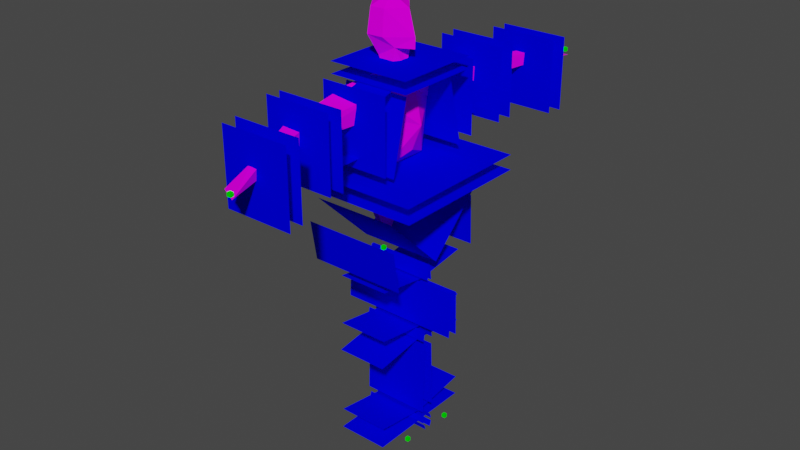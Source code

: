 # Source: zomskel.blend  (saved by Blender 3.0.42; exported with 4.5.12 LTS)
import bpy
from mathutils import Matrix  # noqa: F401  (used for matrix-valued properties, if any)

bpy.ops.wm.read_factory_settings(use_empty=True)
scene = bpy.context.scene
scene.name = 'Scene'

# ---- collections
col_mesh = bpy.data.collections.new('mesh'); scene.collection.children.link(col_mesh)
col_limit_planes = bpy.data.collections.new('limit planes'); scene.collection.children.link(col_limit_planes)
col_joints = bpy.data.collections.new('joints'); scene.collection.children.link(col_joints)
col_reference = bpy.data.collections.new('reference'); scene.collection.children.link(col_reference)
col_reference.hide_render = True

# ---- images (referenced by path relative to the original .blend; pixels are not part of the script)
import os
ASSET_DIR = os.environ.get("B2B_ASSET_DIR", "")  # directory of the original .blend (textures are referenced by path, not embedded)
HERE = os.path.dirname(os.path.abspath(__file__))  # packed textures are extracted next to this script under _unpacked/

def load_image(name, relpath, width, height, colorspace="sRGB"):
    """Load a texture the original file referenced (path relative to the .blend, or extracted next to this script)."""
    p = next((c for c in (os.path.join(HERE, relpath), os.path.join(ASSET_DIR, relpath)) if relpath and os.path.exists(c)), "")
    if p:
        img = bpy.data.images.load(p, check_existing=True)
        img.name = name
    else:  # same state as the original file: an image datablock whose file is absent (Cycles renders it pink)
        img = bpy.data.images.new(name, width, height)
        img.source = "FILE"
        img.filepath = "//" + (relpath or name)
    img.colorspace_settings.name = colorspace
    return img
img_zomskel_psd = load_image('zomskel.psd', 'zomskel.psd', 1024, 1024, 'sRGB')
img_zombie_png = load_image('zombie.png', 'zombie.png', 1024, 1024, 'sRGB')

# ---- materials (node trees are filled in below, after node groups)
mat_zomskel = bpy.data.materials.new('zomskel')
mat_zomskel.use_backface_culling = True
mat_zomskel.use_transparent_shadow = False
mat_green = bpy.data.materials.new('Green')
mat_green.use_backface_culling = True
mat_green.use_transparent_shadow = False
mat_material2 = bpy.data.materials.new('Material2')
mat_material2.use_backface_culling = True
mat_material2.use_transparent_shadow = False
mat_zombie = bpy.data.materials.new('zombie')
mat_zombie.use_backface_culling = True
mat_zombie.use_transparent_shadow = False

# ---- material node trees
mat_zomskel.use_nodes = True; mat_zomskel.node_tree.nodes.clear()
_N = mat_zomskel.node_tree.nodes; _L = mat_zomskel.node_tree.links
n0 = _N.new('ShaderNodeOutputMaterial'); n0.name = 'Material Output'; n0.location = (300, 300)
n1 = _N.new('ShaderNodeBsdfDiffuse'); n1.name = 'Diffuse BSDF'; n1.location = (50, 300)
n2 = _N.new('ShaderNodeTexImage'); n2.name = 'Image Texture'; n2.location = (-290, 300)
n2.image = img_zomskel_psd
_L.new(n1.outputs[0], n0.inputs[0])
_L.new(n2.outputs[0], n1.inputs[0])
n0.is_active_output = True
mat_green.use_nodes = True; mat_green.node_tree.nodes.clear()
_N = mat_green.node_tree.nodes; _L = mat_green.node_tree.links
n0 = _N.new('ShaderNodeOutputMaterial'); n0.name = 'Material Output'; n0.location = (300, 300)
n1 = _N.new('ShaderNodeBsdfDiffuse'); n1.name = 'Diffuse BSDF'; n1.location = (50, 300)
n1.inputs[0].default_value = (0.0, 0.0, 0.9961, 255.0)
_L.new(n1.outputs[0], n0.inputs[0])
n0.is_active_output = True
mat_material2.use_nodes = True; mat_material2.node_tree.nodes.clear()
_N = mat_material2.node_tree.nodes; _L = mat_material2.node_tree.links
n0 = _N.new('ShaderNodeOutputMaterial'); n0.name = 'Material Output'; n0.location = (300, 300)
n1 = _N.new('ShaderNodeBsdfDiffuse'); n1.name = 'Diffuse BSDF'; n1.location = (50, 300)
n1.inputs[0].default_value = (0.0, 0.9961, 0.0, 255.0)
_L.new(n1.outputs[0], n0.inputs[0])
n0.is_active_output = True
mat_zombie.use_nodes = True; mat_zombie.node_tree.nodes.clear()
_N = mat_zombie.node_tree.nodes; _L = mat_zombie.node_tree.links
n0 = _N.new('ShaderNodeOutputMaterial'); n0.name = 'Material Output'; n0.location = (300, 300)
n1 = _N.new('ShaderNodeBsdfDiffuse'); n1.name = 'Diffuse BSDF'; n1.location = (50, 300)
n2 = _N.new('ShaderNodeTexImage'); n2.name = 'Image Texture'; n2.location = (-290, 300)
n2.image = img_zombie_png
_L.new(n1.outputs[0], n0.inputs[0])
_L.new(n2.outputs[0], n1.inputs[0])
n0.is_active_output = True

# ---- world
world_world = bpy.data.worlds.new('World'); scene.world = world_world
world_world.use_nodes = True; world_world.node_tree.nodes.clear()
_N = world_world.node_tree.nodes; _L = world_world.node_tree.links
n0 = _N.new('ShaderNodeOutputWorld'); n0.name = 'World Output'; n0.location = (300, 300)
n1 = _N.new('ShaderNodeBackground'); n1.name = 'Background'; n1.location = (10, 300)
n1.inputs[0].default_value = (0.05088, 0.05088, 0.05088, 1.0)
_L.new(n1.outputs[0], n0.inputs[0])
n0.is_active_output = True
world_world.color = (0.05088, 0.05088, 0.05088)
world_world.use_sun_shadow = False
world_world.sun_shadow_jitter_overblur = 0.0

# ---- meshes
me_combined_polyset_003 = bpy.data.meshes.new('Combined_Polyset.003')
me_combined_polyset_003.from_pydata([(0.01006, 0.6136, 4.972), (0.4331, 0.5577, 4.933), (-0.003884, 0.5737, 4.673), (0.3979, 0.4387, 4.631), (0.1496, 0.1081, 3.847), (0.2846, -0.1125, 3.823), (0.1516, -0.1397, 3.848), (0.283, 0.08425, 3.822), (-0.09052, -0.01583, 4.151), (0.5324, -0.01125, 4.092), (0.5684, -0.005838, 4.902), (0.6694, -0.007918, 4.446), (0.39, 0.3498, 3.924), (-0.01747, 0.4411, 3.97), (-0.09921, -0.01074, 4.966), (0.3959, -0.383, 3.929), (-0.2009, -0.01431, 4.53), (-0.01014, -0.4802, 3.976), (0.4062, 1.538, 4.733), (0.1644, 1.611, 4.572), (0.1715, 1.609, 4.742), (0.3994, 1.54, 4.561), (0.4051, -0.4629, 4.636), (0.005483, -0.6037, 4.68), (0.4421, -0.5775, 4.941), (0.02003, -0.6396, 4.98), (0.6513, 2.332, 4.621), (0.5608, 2.352, 4.794), (0.6636, 2.331, 4.791), (0.5525, 2.353, 4.626), (0.618, 2.833, 4.636), (0.8677, 2.956, 4.628), (0.2129, 0.1481, 5.113), (0.4233, -0.005776, 5.094), (0.325, 0.1346, 5.102), (0.2154, -0.1691, 5.115), (0.1648, -0.007675, 5.119), (0.3273, -0.154, 5.104), (0.1226, 0.1369, 5.261), (0.2826, -0.2728, 5.537), (-0.08853, -0.005773, 5.884), (-0.1374, -0.007375, 5.551), (0.4732, -0.006041, 5.864), (0.5664, -0.007713, 5.526), (0.2824, 0.2282, 5.869), (0.09577, 0.2521, 5.875), (0.09561, -0.2638, 5.877), (0.2822, -0.2401, 5.871), (0.2827, 0.2577, 5.534), (0.1225, -0.1546, 5.262), (0.3761, 0.1421, 5.397), (0.07135, 0.2847, 5.541), (0.07117, -0.2997, 5.543), (0.3605, -0.008317, 5.389), (0.1975, -0.005258, 6.008), (0.5628, -0.008415, 5.381), (0.376, -0.1586, 5.399), (0.0761, -0.008837, 5.264), (-0.02155, -1.638, 4.776), (-0.02858, -1.644, 4.606), (0.2064, -1.574, 4.593), (0.2132, -1.568, 4.766), (0.3503, -2.47, 4.568), (0.4492, -2.45, 4.563), (0.4614, -2.444, 4.733), (0.3587, -2.466, 4.736), (0.6652, -3.073, 4.582), (0.4156, -2.95, 4.588), (0.06716, 0.09215, 3.524), (0.2079, -0.05374, 3.524), (0.219, 0.04478, 3.524), (0.05701, -0.1048, 3.524), (0.04187, -0.08275, 2.898), (0.1331, -0.09503, 2.898), (0.1432, 0.05676, 2.898), (0.05202, 0.06901, 2.898), (0.04709, -0.345, 3.445), (0.2001, -0.3891, 3.445), (0.1986, 0.3287, 3.445), (0.04562, 0.3728, 3.445), (0.2138, -0.01404, 2.657)], [], [(54, 47, 42, 44), (38, 32, 36, 57), (1, 33, 10), (23, 25, 14, 16), (25, 58, 61, 24), (7, 9, 5), (12, 9, 7), (6, 8, 4), (35, 25, 24, 37), (59, 62, 65, 58), (4, 68, 71, 6), (5, 9, 15), (22, 60, 59, 23), (12, 7, 4, 13), (69, 5, 6, 71), (13, 4, 8), (8, 6, 17), (60, 63, 62, 59), (26, 21, 19, 29), (20, 0, 1, 18), (28, 18, 21, 26), (3, 12, 13, 2), (11, 9, 12, 3), (50, 34, 32, 38), (3, 1, 10, 11), (25, 35, 14), (0, 32, 34, 1), (17, 23, 16, 8), (19, 2, 0, 20), (68, 4, 7, 70), (38, 51, 48, 50), (0, 2, 16, 14), (29, 30, 26), (31, 26, 30), (26, 31, 28), (28, 31, 27), (30, 27, 31), (27, 30, 29), (53, 33, 50), (14, 32, 0), (32, 14, 36), (10, 33, 24), (33, 1, 34), (37, 24, 33), (21, 3, 2, 19), (34, 50, 33), (36, 14, 35), (8, 16, 2, 13), (18, 1, 3, 21), (33, 56, 37), (56, 33, 53), (51, 38, 57, 41), (55, 53, 50), (39, 47, 46, 52), (17, 6, 5, 15), (56, 39, 52, 49), (44, 45, 54), (41, 57, 49, 52), (52, 46, 40, 41), (56, 55, 43), (54, 45, 40, 46), (61, 64, 63, 60), (56, 53, 55), (43, 55, 50), (50, 48, 53), (50, 48, 43), (5, 69, 70, 7), (35, 49, 57, 36), (56, 39, 53), (42, 43, 48, 44), (54, 46, 47), (43, 39, 56), (41, 40, 45, 51), (29, 19, 20, 27), (58, 65, 64, 61), (23, 59, 58, 25), (64, 66, 63), (63, 67, 62), (65, 66, 64), (62, 67, 65), (66, 65, 67), (67, 63, 66), (51, 45, 44, 48), (15, 9, 11, 22), (24, 22, 11, 10), (27, 20, 18, 28), (23, 17, 15, 22), (37, 56, 49, 35), (43, 42, 47, 39), (24, 61, 60, 22), (80, 72, 75), (80, 75, 74), (80, 74, 73), (80, 73, 72), (70, 78, 79, 68), (69, 77, 73, 74, 78, 70), (74, 75, 79, 78), (76, 77, 69, 71), (72, 73, 77, 76), (68, 79, 75, 72, 76, 71)])
_uv = me_combined_polyset_003.uv_layers.new(name='UVMap')
_uv.uv.foreach_set('vector', [0.3398, 0.9919, 0.1478, 0.9018, 0.3563, 0.9037, 0.5532, 0.9027, 0.34, 0.009178, 0.3351, 0.1807, 0.4027, 0.1796, 0.4032, 0.005649, 0.2359, 0.6127, 0.002933, 0.606, 0.004399, 0.5865, 0.326, 0.5664, 0.3193, 0.5859, 0.5762, 0.6031, 0.5821, 0.5277, 0.9317, 0.6029, 0.9301, 0.387, 0.8436, 0.3933, 0.8243, 0.6199, 0.08564, 0.4172, 0.006051, 0.4786, 0.00845, 0.4092, 0.2323, 0.4323, 0.001466, 0.475, -0.000755, 0.4264, 0.4985, 0.06956, 0.5645, 0.1851, 0.6284, 0.07155, 0.1908, 0.6284, 0.3193, 0.5859, 0.2359, 0.6127, 0.1092, 0.6191, 0.6824, 0.1398, 0.6843, 0.4098, 0.9785, 0.4051, 0.9738, 0.1341, 0.6209, 0.1686, 0.6258, 0.03484, 0.4966, 0.03511, 0.4905, 0.1649, -0.000755, 0.4264, 0.001466, 0.475, 0.2323, 0.4323, 0.696, 0.6217, 0.7037, 0.3692, 0.8169, 0.3904, 0.8067, 0.6153, 0.08516, 0.4641, 0.05736, 0.4107, 0.1041, 0.3991, 0.2321, 0.4315, 0.4974, 0.1308, 0.4992, 0.01395, 0.6282, 0.01422, 0.6222, 0.1323, 0.3818, 0.4163, 0.5799, 0.3909, 0.5821, 0.469, 0.5821, 0.469, 0.5799, 0.3909, 0.3818, 0.4163, 0.9761, 0.3959, 0.9773, 0.156, 0.8581, 0.1623, 0.8074, 0.3985, 0.9733, 0.1568, 0.9793, 0.3968, 0.806, 0.3978, 0.8554, 0.1628, 0.9301, 0.387, 0.9317, 0.6029, 0.8243, 0.6199, 0.8436, 0.3933, 0.9722, 0.1342, 0.9787, 0.4066, 0.6804, 0.4108, 0.6784, 0.1389, 0.2247, 0.5678, 0.2323, 0.4323, 0.3818, 0.4163, 0.326, 0.5664, 0.005865, 0.5178, 0.001466, 0.475, 0.2323, 0.4323, 0.2247, 0.5499, 0.1432, 0.6245, 0.07453, 0.717, 0.007271, 0.717, 0.009966, 0.6241, 0.2247, 0.5499, 0.2359, 0.6127, 0.004399, 0.5865, 0.005865, 0.5178, 0.3193, 0.5859, 0.1908, 0.6284, 0.5762, 0.6031, 0.3193, 0.5859, 0.1908, 0.6284, 0.1092, 0.6191, 0.2359, 0.6127, 0.3818, 0.4163, 0.326, 0.5664, 0.5821, 0.5277, 0.5821, 0.469, 0.8169, 0.3904, 0.8067, 0.6153, 0.9317, 0.6029, 0.9301, 0.387, 0.6222, 0.1317, 0.6282, 0.01422, 0.4992, 0.01395, 0.4974, 0.1306, 0.7491, 0.6196, 0.7589, 0.7947, 0.5784, 0.7744, 0.5299, 0.6842, 0.3193, 0.5859, 0.326, 0.5664, 0.5821, 0.5277, 0.5762, 0.6031, 0.7842, 0.1645, 0.9146, 0.01157, 0.7062, 0.1417, 0.7352, 0.008314, 0.7062, 0.1417, 0.9146, 0.01157, 0.7062, 0.1417, 0.7352, 0.008314, 0.8234, 0.1533, 0.8234, 0.1533, 0.7352, 0.008314, 0.9256, 0.1585, 0.9146, 0.01157, 0.9256, 0.1585, 0.7352, 0.008314, 0.9256, 0.1585, 0.9146, 0.01157, 0.7842, 0.1645, 0.4055, 0.1744, 0.4067, 0.0047, 0.4777, 0.1793, 0.5762, 0.6031, 0.1908, 0.6284, 0.3193, 0.5859, 0.1908, 0.6284, 0.5762, 0.6031, 0.5733, 0.6209, 0.004399, 0.5865, 0.002933, 0.606, 0.2359, 0.6127, 0.002933, 0.606, 0.2359, 0.6127, 0.1092, 0.6191, 0.1092, 0.6191, 0.2359, 0.6127, 0.002933, 0.606, 0.7037, 0.3692, 0.696, 0.6217, 0.8067, 0.6153, 0.8169, 0.3904, 0.4741, 0.00933, 0.4777, 0.1793, 0.4067, 0.0047, 0.5733, 0.6209, 0.5762, 0.6031, 0.1908, 0.6284, 0.5821, 0.469, 0.5821, 0.5277, 0.326, 0.5664, 0.3818, 0.4163, 0.8436, 0.3933, 0.8243, 0.6199, 0.696, 0.6217, 0.7037, 0.3692, 0.4067, 0.0047, 0.3333, 0.1802, 0.3355, 0.01038, 0.3333, 0.1802, 0.4067, 0.0047, 0.4055, 0.1744, 0.9945, 0.8162, 0.9802, 0.6405, 0.8247, 0.6181, 0.8262, 0.8092, 0.3585, 0.6941, 0.3667, 0.6437, 0.458, 0.6474, 0.09325, 0.77, 0.1478, 0.9018, 0.009093, 0.9969, -0.0486, 0.7871, 0.2344, 0.4333, 0.1063, 0.3992, 0.05894, 0.4102, 0.08656, 0.4648, 0.1628, 0.6786, 0.09325, 0.77, -0.0486, 0.7871, -0.02266, 0.6347, 0.5532, 0.9027, 0.7071, 0.9912, 0.3398, 0.9919, 0.8262, 0.8092, 0.8247, 0.6181, 0.6979, 0.6409, 0.6917, 0.8085, 0.6917, 0.8085, 0.6985, 0.9875, 0.8262, 0.9005, 0.8262, 0.8092, 0.1628, 0.6786, 0.3603, 0.6809, 0.3554, 0.7619, 0.8266, 1.005, 0.976, 0.9928, 0.8262, 0.9005, 0.6985, 0.9875, 0.9726, 0.135, 0.9781, 0.4064, 0.6835, 0.4111, 0.6805, 0.1408, 0.2764, 0.6472, 0.3667, 0.6437, 0.3585, 0.6941, 0.3554, 0.7619, 0.3603, 0.6809, 0.5299, 0.6842, 0.5299, 0.6842, 0.598, 0.7744, 0.3603, 0.6808, 0.5299, 0.6842, 0.5784, 0.7744, 0.3554, 0.7619, 0.5008, 0.1665, 0.5014, 0.03065, 0.6127, 0.0313, 0.6063, 0.1608, 0.4728, 0.1785, 0.4665, 0.007618, 0.4032, 0.005649, 0.4027, 0.1796, 0.1628, 0.6786, 0.08446, 0.7876, 0.3603, 0.6808, 0.3563, 0.9037, 0.3554, 0.7619, 0.5784, 0.7744, 0.5532, 0.9027, 0.3398, 0.9919, 0.009093, 0.9969, 0.1478, 0.9018, 0.3554, 0.7619, 0.09325, 0.77, 0.1628, 0.6786, 0.8262, 0.8092, 0.8262, 0.9005, 0.976, 0.9928, 0.9945, 0.8162, 0.6825, 0.142, 0.6853, 0.4115, 0.9783, 0.4073, 0.9724, 0.1374, 0.8078, 0.399, 0.8586, 0.1626, 0.9786, 0.1562, 0.9763, 0.3964, 0.8067, 0.6153, 0.8169, 0.3904, 0.9301, 0.387, 0.9317, 0.6029, 0.8234, 0.1533, 0.7352, 0.008314, 0.7062, 0.1417, 0.7062, 0.1417, 0.9146, 0.01157, 0.7842, 0.1645, 0.9256, 0.1585, 0.7352, 0.008314, 0.8234, 0.1533, 0.7842, 0.1645, 0.9146, 0.01157, 0.9256, 0.1585, 0.7352, 0.008314, 0.9256, 0.1585, 0.9146, 0.01157, 0.9146, 0.01157, 0.7062, 0.1417, 0.7352, 0.008314, 0.7589, 0.7947, 0.7071, 0.9912, 0.5532, 0.9027, 0.5784, 0.7744, 0.2323, 0.4323, 0.001466, 0.475, 0.005865, 0.5178, 0.2247, 0.5499, 0.2359, 0.6127, 0.2247, 0.5499, 0.005865, 0.5178, 0.004399, 0.5865, 0.8567, 0.1624, 0.8061, 0.3979, 0.9792, 0.3969, 0.9791, 0.1562, 0.326, 0.5664, 0.3818, 0.4163, 0.2323, 0.4323, 0.2247, 0.5678, 0.07552, 0.7168, 0.1432, 0.6244, 0.009927, 0.624, 0.008367, 0.7168, 0.3554, 0.7619, 0.3563, 0.9037, 0.1478, 0.9018, 0.09325, 0.77, 0.8243, 0.6199, 0.8436, 0.3933, 0.7037, 0.3692, 0.696, 0.6217, 0.1292, 0.001287, 0.1518, 0.03575, 0.1019, 0.03575, 0.1292, 0.001287, 0.1019, 0.03575, 0.1059, 0.03575, 0.1292, 0.001287, 0.1059, 0.03575, 0.1558, 0.03575, 0.1292, 0.001287, 0.1558, 0.03575, 0.1518, 0.03575, 0.1098, 0.1254, 0.01647, 0.1141, 0.001962, 0.1141, 0.09425, 0.1254, 0.1422, 0.1254, 0.2525, 0.1141, 0.1558, 0.03575, 0.1059, 0.03575, 0.01647, 0.1141, 0.1098, 0.1254, 0.1059, 0.03575, 0.1019, 0.03575, 0.001962, 0.1141, 0.01647, 0.1141, 0.238, 0.1141, 0.2525, 0.1141, 0.1422, 0.1254, 0.159, 0.1254, 0.1518, 0.03575, 0.1558, 0.03575, 0.2525, 0.1141, 0.238, 0.1141, 0.09425, 0.1254, 0.001962, 0.1141, 0.1019, 0.03575, 0.1518, 0.03575, 0.238, 0.1141, 0.159, 0.1254])
me_combined_polyset_003.materials.append(mat_zomskel)
me_combined_polyset_003.use_remesh_fix_poles = True
me_combined_polyset_003.use_remesh_preserve_attributes = False
me_combined_polyset_003.update()
me_xjlan_slan = bpy.data.meshes.new('XJLAN_SLAN')
me_xjlan_slan.from_pydata([(-0.3581, -0.3793, 0.001656), (-0.3581, 0.3793, -0.001655), (0.3581, 0.3793, -0.001655), (0.3581, -0.3793, 0.001656)], [], [(0, 1, 2), (3, 0, 2)])
_uv = me_xjlan_slan.uv_layers.new(name='UVMap')
_uv.uv.foreach_set('vector', [0.0, 0.0, 0.0, 0.0, 0.0, 0.0, 0.0, 0.0, 0.0, 0.0, 0.0, 0.0])
me_xjlan_slan.materials.append(mat_green)
me_xjlan_slan.use_remesh_fix_poles = True
me_xjlan_slan.use_remesh_preserve_attributes = False
me_xjlan_slan.update()
me_xjrhi_srhi = bpy.data.meshes.new('XJRHI_SRHI')
me_xjrhi_srhi.from_pydata([(-0.3581, 0.3754, -0.05442), (-0.3581, -0.3754, 0.05442), (0.3581, -0.3754, 0.05442), (0.3581, 0.3754, -0.05442)], [], [(0, 1, 2), (3, 0, 2)])
_uv = me_xjrhi_srhi.uv_layers.new(name='UVMap')
_uv.uv.foreach_set('vector', [0.0, 0.0, 0.0, 0.0, 0.0, 0.0, 0.0, 0.0, 0.0, 0.0, 0.0, 0.0])
me_xjrhi_srhi.materials.append(mat_green)
me_xjrhi_srhi.use_remesh_fix_poles = True
me_xjrhi_srhi.use_remesh_preserve_attributes = False
me_xjrhi_srhi.update()
me_xjran = bpy.data.meshes.new('XJRAN')
me_xjran.from_pydata([(-0.4841, 0.01297, 0.04181), (-0.4841, -0.01297, -0.04182), (0.4841, -0.01297, -0.04182), (0.4841, 0.01297, 0.04181)], [], [(0, 1, 2), (3, 0, 2)])
_uv = me_xjran.uv_layers.new(name='UVMap')
_uv.uv.foreach_set('vector', [0.0, 0.0, 0.0, 0.0, 0.0, 0.0, 0.0, 0.0, 0.0, 0.0, 0.0, 0.0])
me_xjran.materials.append(mat_green)
me_xjran.use_remesh_fix_poles = True
me_xjran.use_remesh_preserve_attributes = False
me_xjran.update()
me_xjrwr_srwr = bpy.data.meshes.new('XJRWR_SRWR')
me_xjrwr_srwr.from_pydata([(0.4793, 0.0, -0.5077), (-0.4793, 0.0, -0.5077), (-0.4793, 0.0, 0.5077), (0.4793, 0.0, 0.5077)], [], [(0, 1, 2), (0, 2, 3)])
_uv = me_xjrwr_srwr.uv_layers.new(name='UVMap')
_uv.uv.foreach_set('vector', [0.0, 0.0, 0.0, 0.0, 0.0, 0.0, 0.0, 0.0, 0.0, 0.0, 0.0, 0.0])
me_xjrwr_srwr.materials.append(mat_green)
me_xjrwr_srwr.use_remesh_fix_poles = True
me_xjrwr_srwr.use_remesh_preserve_attributes = False
me_xjrwr_srwr.update()
me_xjrhi = bpy.data.meshes.new('XJRHI')
me_xjrhi.from_pydata([(0.6883, 0.04697, -0.2889), (-0.6883, 0.04697, -0.2889), (-0.6883, -0.04697, 0.2889), (0.6883, -0.04697, 0.2889)], [], [(0, 1, 2), (0, 2, 3)])
_uv = me_xjrhi.uv_layers.new(name='UVMap')
_uv.uv.foreach_set('vector', [0.0, 0.0, 0.0, 0.0, 0.0, 0.0, 0.0, 0.0, 0.0, 0.0, 0.0, 0.0])
me_xjrhi.materials.append(mat_green)
me_xjrhi.use_remesh_fix_poles = True
me_xjrhi.use_remesh_preserve_attributes = False
me_xjrhi.update()
me_xsrkn = bpy.data.meshes.new('XSRKN')
me_xsrkn.from_pydata([(-0.4841, 0.01684, 0.5365), (-0.4841, -0.01685, -0.5365), (0.4841, -0.01685, -0.5365), (0.4841, 0.01684, 0.5365)], [], [(0, 1, 2), (3, 0, 2)])
_uv = me_xsrkn.uv_layers.new(name='UVMap')
_uv.uv.foreach_set('vector', [0.0, 0.0, 0.0, 0.0, 0.0, 0.0, 0.0, 0.0, 0.0, 0.0, 0.0, 0.0])
me_xsrkn.materials.append(mat_green)
me_xsrkn.use_remesh_fix_poles = True
me_xsrkn.use_remesh_preserve_attributes = False
me_xsrkn.update()
me_xjrkn = bpy.data.meshes.new('XJRKN')
me_xjrkn.from_pydata([(-0.4841, 0.01297, 0.07708), (-0.4841, -0.01297, -0.07708), (0.4841, -0.01297, -0.07708), (0.4841, 0.01297, 0.07708)], [], [(0, 1, 2), (3, 0, 2)])
_uv = me_xjrkn.uv_layers.new(name='UVMap')
_uv.uv.foreach_set('vector', [0.0, 0.0, 0.0, 0.0, 0.0, 0.0, 0.0, 0.0, 0.0, 0.0, 0.0, 0.0])
me_xjrkn.materials.append(mat_green)
me_xjrkn.use_remesh_fix_poles = True
me_xjrkn.use_remesh_preserve_attributes = False
me_xjrkn.update()
me_xslan = bpy.data.meshes.new('XSLAN')
me_xslan.from_pydata([(-0.4841, 0.01297, 0.04181), (-0.4841, -0.01297, -0.04181), (0.4841, -0.01297, -0.04181), (0.4841, 0.01297, 0.04181)], [], [(0, 1, 2), (3, 0, 2)])
_uv = me_xslan.uv_layers.new(name='UVMap')
_uv.uv.foreach_set('vector', [0.0, 0.0, 0.0, 0.0, 0.0, 0.0, 0.0, 0.0, 0.0, 0.0, 0.0, 0.0])
me_xslan.materials.append(mat_green)
me_xslan.use_remesh_fix_poles = True
me_xslan.use_remesh_preserve_attributes = False
me_xslan.update()
me_xjlsh = bpy.data.meshes.new('XJLSH')
me_xjlsh.from_pydata([(0.2223, 0.1647, -0.04684), (-0.2223, 0.1647, -0.04684), (-0.2223, -0.1647, 0.04684), (0.2223, -0.1647, 0.04684)], [], [(0, 1, 2), (0, 2, 3)])
_uv = me_xjlsh.uv_layers.new(name='UVMap')
_uv.uv.foreach_set('vector', [0.0, 0.0, 0.0, 0.0, 0.0, 0.0, 0.0, 0.0, 0.0, 0.0, 0.0, 0.0])
me_xjlsh.materials.append(mat_green)
me_xjlsh.use_remesh_fix_poles = True
me_xjlsh.use_remesh_preserve_attributes = False
me_xjlsh.update()
me_xjlwr_slwr = bpy.data.meshes.new('XJLWR_SLWR')
me_xjlwr_slwr.from_pydata([(0.4793, 0.0, -0.5077), (-0.4793, 0.0, -0.5077), (-0.4793, 0.0, 0.5077), (0.4793, 0.0, 0.5077)], [], [(0, 1, 2), (0, 2, 3)])
_uv = me_xjlwr_slwr.uv_layers.new(name='UVMap')
_uv.uv.foreach_set('vector', [0.0, 0.0, 0.0, 0.0, 0.0, 0.0, 0.0, 0.0, 0.0, 0.0, 0.0, 0.0])
me_xjlwr_slwr.materials.append(mat_green)
me_xjlwr_slwr.use_remesh_fix_poles = True
me_xjlwr_slwr.use_remesh_preserve_attributes = False
me_xjlwr_slwr.update()
me_xslsh = bpy.data.meshes.new('XSLSH')
me_xslsh.from_pydata([(0.2122, 0.2248, 0.0), (-0.2122, 0.2248, 0.0), (-0.2122, -0.2248, 0.0), (0.2122, -0.2248, 0.0)], [], [(0, 1, 2), (0, 2, 3)])
_uv = me_xslsh.uv_layers.new(name='UVMap')
_uv.uv.foreach_set('vector', [0.0, 0.0, 0.0, 0.0, 0.0, 0.0, 0.0, 0.0, 0.0, 0.0, 0.0, 0.0])
me_xslsh.materials.append(mat_green)
me_xslsh.use_remesh_fix_poles = True
me_xslsh.use_remesh_preserve_attributes = False
me_xslsh.update()
me_xjlsh_sabd = bpy.data.meshes.new('XJLSH_SABD')
me_xjlsh_sabd.from_pydata([(0.4684, 0.1158, -0.4825), (-0.4684, 0.1158, -0.4825), (-0.4684, -0.1158, 0.4825), (0.4684, -0.1158, 0.4825)], [], [(0, 1, 2), (0, 2, 3)])
_uv = me_xjlsh_sabd.uv_layers.new(name='UVMap')
_uv.uv.foreach_set('vector', [0.0, 0.0, 0.0, 0.0, 0.0, 0.0, 0.0, 0.0, 0.0, 0.0, 0.0, 0.0])
me_xjlsh_sabd.materials.append(mat_green)
me_xjlsh_sabd.use_remesh_fix_poles = True
me_xjlsh_sabd.use_remesh_preserve_attributes = False
me_xjlsh_sabd.update()
me_xjlkn_slkn = bpy.data.meshes.new('XJLKN_SLKN')
me_xjlkn_slkn.from_pydata([(-0.3581, -0.3754, 0.05442), (-0.3581, 0.3754, -0.05442), (0.3581, 0.3754, -0.05442), (0.3581, -0.3754, 0.05442)], [], [(0, 1, 2), (3, 0, 2)])
_uv = me_xjlkn_slkn.uv_layers.new(name='UVMap')
_uv.uv.foreach_set('vector', [0.0, 0.0, 0.0, 0.0, 0.0, 0.0, 0.0, 0.0, 0.0, 0.0, 0.0, 0.0])
me_xjlkn_slkn.materials.append(mat_green)
me_xjlkn_slkn.use_remesh_fix_poles = True
me_xjlkn_slkn.use_remesh_preserve_attributes = False
me_xjlkn_slkn.update()
me_xjlan = bpy.data.meshes.new('XJLAN')
me_xjlan.from_pydata([(-0.4841, -0.01297, 0.04181), (-0.4841, 0.01297, -0.04181), (0.4841, 0.01297, -0.04181), (0.4841, -0.01297, 0.04181)], [], [(0, 1, 2), (3, 0, 2)])
_uv = me_xjlan.uv_layers.new(name='UVMap')
_uv.uv.foreach_set('vector', [0.0, 0.0, 0.0, 0.0, 0.0, 0.0, 0.0, 0.0, 0.0, 0.0, 0.0, 0.0])
me_xjlan.materials.append(mat_green)
me_xjlan.use_remesh_fix_poles = True
me_xjlan.use_remesh_preserve_attributes = False
me_xjlan.update()
me_xjlel_slel = bpy.data.meshes.new('XJLEL_SLEL')
me_xjlel_slel.from_pydata([(0.4793, 0.0, -0.5077), (-0.4793, 0.0, -0.5077), (-0.4793, 0.0, 0.5077), (0.4793, 0.0, 0.5077)], [], [(0, 1, 2), (0, 2, 3)])
_uv = me_xjlel_slel.uv_layers.new(name='UVMap')
_uv.uv.foreach_set('vector', [0.0, 0.0, 0.0, 0.0, 0.0, 0.0, 0.0, 0.0, 0.0, 0.0, 0.0, 0.0])
me_xjlel_slel.materials.append(mat_green)
me_xjlel_slel.use_remesh_fix_poles = True
me_xjlel_slel.use_remesh_preserve_attributes = False
me_xjlel_slel.update()
me_xjlel_slsh = bpy.data.meshes.new('XJLEL_SLSH')
me_xjlel_slsh.from_pydata([(-0.4793, 0.0, 0.5077), (-0.4793, 0.0, -0.5077), (0.4793, 0.0, -0.5077), (0.4793, 0.0, 0.5077)], [], [(0, 1, 2), (3, 0, 2)])
_uv = me_xjlel_slsh.uv_layers.new(name='UVMap')
_uv.uv.foreach_set('vector', [0.0, 0.0, 0.0, 0.0, 0.0, 0.0, 0.0, 0.0, 0.0, 0.0, 0.0, 0.0])
me_xjlel_slsh.materials.append(mat_green)
me_xjlel_slsh.use_remesh_fix_poles = True
me_xjlel_slsh.use_remesh_preserve_attributes = False
me_xjlel_slsh.update()
me_xjrel_srsh = bpy.data.meshes.new('XJREL_SRSH')
me_xjrel_srsh.from_pydata([(0.4793, 0.0, -0.5077), (-0.4793, 0.0, -0.5077), (-0.4793, 0.0, 0.5077), (0.4793, 0.0, 0.5077)], [], [(0, 1, 2), (0, 2, 3)])
_uv = me_xjrel_srsh.uv_layers.new(name='UVMap')
_uv.uv.foreach_set('vector', [0.0, 0.0, 0.0, 0.0, 0.0, 0.0, 0.0, 0.0, 0.0, 0.0, 0.0, 0.0])
me_xjrel_srsh.materials.append(mat_green)
me_xjrel_srsh.use_remesh_fix_poles = True
me_xjrel_srsh.use_remesh_preserve_attributes = False
me_xjrel_srsh.update()
me_xjlan_slkn = bpy.data.meshes.new('XJLAN_SLKN')
me_xjlan_slkn.from_pydata([(-0.3581, -0.3754, -0.05442), (-0.3581, 0.3754, 0.05442), (0.3581, 0.3754, 0.05442), (0.3581, -0.3754, -0.05442)], [], [(0, 1, 2), (3, 0, 2)])
_uv = me_xjlan_slkn.uv_layers.new(name='UVMap')
_uv.uv.foreach_set('vector', [0.0, 0.0, 0.0, 0.0, 0.0, 0.0, 0.0, 0.0, 0.0, 0.0, 0.0, 0.0])
me_xjlan_slkn.materials.append(mat_green)
me_xjlan_slkn.use_remesh_fix_poles = True
me_xjlan_slkn.use_remesh_preserve_attributes = False
me_xjlan_slkn.update()
me_xsrsh = bpy.data.meshes.new('XSRSH')
me_xsrsh.from_pydata([(0.2122, 0.2802, 0.0), (-0.2122, 0.2802, 0.0), (-0.2122, -0.2802, 0.0), (0.2122, -0.2802, 0.0)], [], [(0, 1, 2), (0, 2, 3)])
_uv = me_xsrsh.uv_layers.new(name='UVMap')
_uv.uv.foreach_set('vector', [0.0, 0.0, 0.0, 0.0, 0.0, 0.0, 0.0, 0.0, 0.0, 0.0, 0.0, 0.0])
me_xsrsh.materials.append(mat_green)
me_xsrsh.use_remesh_fix_poles = True
me_xsrsh.use_remesh_preserve_attributes = False
me_xsrsh.update()
me_xjrhi01 = bpy.data.meshes.new('XJRHI01')
me_xjrhi01.from_pydata([(-0.4841, 0.01361, 0.1053), (-0.4841, -0.01361, -0.1053), (0.4841, -0.01361, -0.1053), (0.4841, 0.01361, 0.1053)], [], [(0, 1, 2), (3, 0, 2)])
_uv = me_xjrhi01.uv_layers.new(name='UVMap')
_uv.uv.foreach_set('vector', [0.0, 0.0, 0.0, 0.0, 0.0, 0.0, 0.0, 0.0, 0.0, 0.0, 0.0, 0.0])
me_xjrhi01.materials.append(mat_green)
me_xjrhi01.use_remesh_fix_poles = True
me_xjrhi01.use_remesh_preserve_attributes = False
me_xjrhi01.update()
me_xjnec_snec = bpy.data.meshes.new('XJNEC_SNEC')
me_xjnec_snec.from_pydata([(0.5765, 0.6107, 0.0), (-0.5765, 0.6107, 0.0), (-0.5765, -0.6107, 0.0), (0.5765, -0.6107, 0.0)], [], [(0, 1, 2), (0, 2, 3)])
_uv = me_xjnec_snec.uv_layers.new(name='UVMap')
_uv.uv.foreach_set('vector', [0.0, 0.0, 0.0, 0.0, 0.0, 0.0, 0.0, 0.0, 0.0, 0.0, 0.0, 0.0])
me_xjnec_snec.materials.append(mat_green)
me_xjnec_snec.use_remesh_fix_poles = True
me_xjnec_snec.use_remesh_preserve_attributes = False
me_xjnec_snec.update()
me_xjrel_srel = bpy.data.meshes.new('XJREL_SREL')
me_xjrel_srel.from_pydata([(0.4793, 0.0, -0.5077), (-0.4793, 0.0, -0.5077), (-0.4793, 0.0, 0.5077), (0.4793, 0.0, 0.5077)], [], [(0, 1, 2), (0, 2, 3)])
_uv = me_xjrel_srel.uv_layers.new(name='UVMap')
_uv.uv.foreach_set('vector', [0.0, 0.0, 0.0, 0.0, 0.0, 0.0, 0.0, 0.0, 0.0, 0.0, 0.0, 0.0])
me_xjrel_srel.materials.append(mat_green)
me_xjrel_srel.use_remesh_fix_poles = True
me_xjrel_srel.use_remesh_preserve_attributes = False
me_xjrel_srel.update()
me_xjrkn_srkn = bpy.data.meshes.new('XJRKN_SRKN')
me_xjrkn_srkn.from_pydata([(-0.3581, 0.3754, 0.05442), (-0.3581, -0.3754, -0.05442), (0.3581, -0.3754, -0.05442), (0.3581, 0.3754, 0.05442)], [], [(0, 1, 2), (3, 0, 2)])
_uv = me_xjrkn_srkn.uv_layers.new(name='UVMap')
_uv.uv.foreach_set('vector', [0.0, 0.0, 0.0, 0.0, 0.0, 0.0, 0.0, 0.0, 0.0, 0.0, 0.0, 0.0])
me_xjrkn_srkn.materials.append(mat_green)
me_xjrkn_srkn.use_remesh_fix_poles = True
me_xjrkn_srkn.use_remesh_preserve_attributes = False
me_xjrkn_srkn.update()
me_xjlkn_slhi = bpy.data.meshes.new('XJLKN_SLHI')
me_xjlkn_slhi.from_pydata([(0.3581, 0.3754, 0.05442), (-0.3581, 0.3754, 0.05442), (-0.3581, -0.3754, -0.05442), (0.3581, -0.3754, -0.05442)], [], [(0, 1, 2), (0, 2, 3)])
_uv = me_xjlkn_slhi.uv_layers.new(name='UVMap')
_uv.uv.foreach_set('vector', [0.0, 0.0, 0.0, 0.0, 0.0, 0.0, 0.0, 0.0, 0.0, 0.0, 0.0, 0.0])
me_xjlkn_slhi.materials.append(mat_green)
me_xjlkn_slhi.use_remesh_fix_poles = True
me_xjlkn_slhi.use_remesh_preserve_attributes = False
me_xjlkn_slhi.update()
me_xjnec_sabd = bpy.data.meshes.new('XJNEC_SABD')
me_xjnec_sabd.from_pydata([(0.5765, 0.6107, 0.0), (-0.5765, 0.6107, 0.0), (-0.5765, -0.6107, 0.0), (0.5765, -0.6107, 0.0)], [], [(0, 1, 2), (0, 2, 3)])
_uv = me_xjnec_sabd.uv_layers.new(name='UVMap')
_uv.uv.foreach_set('vector', [0.0, 0.0, 0.0, 0.0, 0.0, 0.0, 0.0, 0.0, 0.0, 0.0, 0.0, 0.0])
me_xjnec_sabd.materials.append(mat_green)
me_xjnec_sabd.use_remesh_fix_poles = True
me_xjnec_sabd.use_remesh_preserve_attributes = False
me_xjnec_sabd.update()
me_xjlhi = bpy.data.meshes.new('XJLHI')
me_xjlhi.from_pydata([(-0.5735, -0.01296, 0.3627), (-0.5735, 0.01295, -0.3627), (0.5735, 0.01298, -0.3627), (0.5735, -0.01296, 0.3627)], [], [(0, 1, 2), (3, 0, 2)])
_uv = me_xjlhi.uv_layers.new(name='UVMap')
_uv.uv.foreach_set('vector', [0.0, 0.0, 0.0, 0.0, 0.0, 0.0, 0.0, 0.0, 0.0, 0.0, 0.0, 0.0])
me_xjlhi.materials.append(mat_green)
me_xjlhi.use_remesh_fix_poles = True
me_xjlhi.use_remesh_preserve_attributes = False
me_xjlhi.update()
me_xsran = bpy.data.meshes.new('XSRAN')
me_xsran.from_pydata([(0.4841, 0.01296, -0.04181), (-0.4841, 0.01296, -0.04181), (-0.4841, -0.01296, 0.04182), (0.4841, -0.01296, 0.04182)], [], [(0, 1, 2), (0, 2, 3)])
_uv = me_xsran.uv_layers.new(name='UVMap')
_uv.uv.foreach_set('vector', [0.0, 0.0, 0.0, 0.0, 0.0, 0.0, 0.0, 0.0, 0.0, 0.0, 0.0, 0.0])
me_xsran.materials.append(mat_green)
me_xsran.use_remesh_fix_poles = True
me_xsran.use_remesh_preserve_attributes = False
me_xsran.update()
me_xjrsh_sabd = bpy.data.meshes.new('XJRSH_SABD')
me_xjrsh_sabd.from_pydata([(0.4684, -0.1158, -0.4825), (-0.4684, -0.1158, -0.4825), (-0.4684, 0.1158, 0.4825), (0.4684, 0.1158, 0.4825)], [], [(0, 1, 2), (0, 2, 3)])
_uv = me_xjrsh_sabd.uv_layers.new(name='UVMap')
_uv.uv.foreach_set('vector', [0.0, 0.0, 0.0, 0.0, 0.0, 0.0, 0.0, 0.0, 0.0, 0.0, 0.0, 0.0])
me_xjrsh_sabd.materials.append(mat_green)
me_xjrsh_sabd.use_remesh_fix_poles = True
me_xjrsh_sabd.use_remesh_preserve_attributes = False
me_xjrsh_sabd.update()
me_xjran_srkn = bpy.data.meshes.new('XJRAN_SRKN')
me_xjran_srkn.from_pydata([(-0.3581, 0.3754, -0.05442), (-0.3581, -0.3754, 0.05442), (0.3581, -0.3754, 0.05442), (0.3581, 0.3754, -0.05442)], [], [(0, 1, 2), (3, 0, 2)])
_uv = me_xjran_srkn.uv_layers.new(name='UVMap')
_uv.uv.foreach_set('vector', [0.0, 0.0, 0.0, 0.0, 0.0, 0.0, 0.0, 0.0, 0.0, 0.0, 0.0, 0.0])
me_xjran_srkn.materials.append(mat_green)
me_xjran_srkn.use_remesh_fix_poles = True
me_xjran_srkn.use_remesh_preserve_attributes = False
me_xjran_srkn.update()
me_xjlkn = bpy.data.meshes.new('XJLKN')
me_xjlkn.from_pydata([(0.4841, 0.01296, -0.07708), (-0.4841, 0.01296, -0.07708), (-0.4841, -0.01296, 0.07708), (0.4841, -0.01296, 0.07708)], [], [(0, 1, 2), (0, 2, 3)])
_uv = me_xjlkn.uv_layers.new(name='UVMap')
_uv.uv.foreach_set('vector', [0.0, 0.0, 0.0, 0.0, 0.0, 0.0, 0.0, 0.0, 0.0, 0.0, 0.0, 0.0])
me_xjlkn.materials.append(mat_green)
me_xjlkn.use_remesh_fix_poles = True
me_xjlkn.use_remesh_preserve_attributes = False
me_xjlkn.update()
me_xjrkn_srhi = bpy.data.meshes.new('XJRKN_SRHI')
me_xjrkn_srhi.from_pydata([(0.3581, -0.3754, 0.05442), (-0.3581, -0.3754, 0.05442), (-0.3581, 0.3754, -0.05442), (0.3581, 0.3754, -0.05442)], [], [(0, 1, 2), (0, 2, 3)])
_uv = me_xjrkn_srhi.uv_layers.new(name='UVMap')
_uv.uv.foreach_set('vector', [0.0, 0.0, 0.0, 0.0, 0.0, 0.0, 0.0, 0.0, 0.0, 0.0, 0.0, 0.0])
me_xjrkn_srhi.materials.append(mat_green)
me_xjrkn_srhi.use_remesh_fix_poles = True
me_xjrkn_srhi.use_remesh_preserve_attributes = False
me_xjrkn_srhi.update()
me_xjlhi_sbut = bpy.data.meshes.new('XJLHI_SBUT')
me_xjlhi_sbut.from_pydata([(0.5846, 0.4436, 0.4321), (-0.5846, 0.4436, 0.4321), (-0.5846, -0.4436, -0.4321), (0.5846, -0.4436, -0.4321)], [], [(0, 1, 2), (0, 2, 3)])
_uv = me_xjlhi_sbut.uv_layers.new(name='UVMap')
_uv.uv.foreach_set('vector', [0.0, 0.0, 0.0, 0.0, 0.0, 0.0, 0.0, 0.0, 0.0, 0.0, 0.0, 0.0])
me_xjlhi_sbut.materials.append(mat_green)
me_xjlhi_sbut.use_remesh_fix_poles = True
me_xjlhi_sbut.use_remesh_preserve_attributes = False
me_xjlhi_sbut.update()
me_xjabd_sbut = bpy.data.meshes.new('XJABD_SBUT')
me_xjabd_sbut.from_pydata([(0.9613, 1.018, 0.0), (-0.9613, 1.018, 0.0), (-0.9613, -1.018, 0.0), (0.9613, -1.018, 0.0)], [], [(0, 1, 2), (0, 2, 3)])
_uv = me_xjabd_sbut.uv_layers.new(name='UVMap')
_uv.uv.foreach_set('vector', [0.0, 0.0, 0.0, 0.0, 0.0, 0.0, 0.0, 0.0, 0.0, 0.0, 0.0, 0.0])
me_xjabd_sbut.materials.append(mat_green)
me_xjabd_sbut.use_remesh_fix_poles = True
me_xjabd_sbut.use_remesh_preserve_attributes = False
me_xjabd_sbut.update()
me_xjrwr_srel = bpy.data.meshes.new('XJRWR_SREL')
me_xjrwr_srel.from_pydata([(0.4793, 0.0, -0.5077), (-0.4793, 0.0, -0.5077), (-0.4793, 0.0, 0.5077), (0.4793, 0.0, 0.5077)], [], [(0, 1, 2), (0, 2, 3)])
_uv = me_xjrwr_srel.uv_layers.new(name='UVMap')
_uv.uv.foreach_set('vector', [0.0, 0.0, 0.0, 0.0, 0.0, 0.0, 0.0, 0.0, 0.0, 0.0, 0.0, 0.0])
me_xjrwr_srel.materials.append(mat_green)
me_xjrwr_srel.use_remesh_fix_poles = True
me_xjrwr_srel.use_remesh_preserve_attributes = False
me_xjrwr_srel.update()
me_xjabd_sabd = bpy.data.meshes.new('XJABD_SABD')
me_xjabd_sabd.from_pydata([(0.9613, 1.018, 0.0), (-0.9613, 1.018, 0.0), (-0.9613, -1.018, 0.0), (0.9613, -1.018, 0.0)], [], [(0, 1, 2), (0, 2, 3)])
_uv = me_xjabd_sabd.uv_layers.new(name='UVMap')
_uv.uv.foreach_set('vector', [0.0, 0.0, 0.0, 0.0, 0.0, 0.0, 0.0, 0.0, 0.0, 0.0, 0.0, 0.0])
me_xjabd_sabd.materials.append(mat_green)
me_xjabd_sabd.use_remesh_fix_poles = True
me_xjabd_sabd.use_remesh_preserve_attributes = False
me_xjabd_sabd.update()
me_xjrsh = bpy.data.meshes.new('XJRSH')
me_xjrsh.from_pydata([(-0.2581, -0.1353, -0.04161), (-0.2581, 0.1353, 0.04161), (0.2581, 0.1353, 0.04161), (0.2581, -0.1353, -0.04161)], [], [(0, 1, 2), (3, 0, 2)])
_uv = me_xjrsh.uv_layers.new(name='UVMap')
_uv.uv.foreach_set('vector', [0.0, 0.0, 0.0, 0.0, 0.0, 0.0, 0.0, 0.0, 0.0, 0.0, 0.0, 0.0])
me_xjrsh.materials.append(mat_green)
me_xjrsh.use_remesh_fix_poles = True
me_xjrsh.use_remesh_preserve_attributes = False
me_xjrsh.update()
me_xjlsh_slsh = bpy.data.meshes.new('XJLSH_SLSH')
me_xjlsh_slsh.from_pydata([(0.4793, 0.0, -0.5077), (-0.4793, 0.0, -0.5077), (-0.4793, 0.0, 0.5077), (0.4793, 0.0, 0.5077)], [], [(0, 1, 2), (0, 2, 3)])
_uv = me_xjlsh_slsh.uv_layers.new(name='UVMap')
_uv.uv.foreach_set('vector', [0.0, 0.0, 0.0, 0.0, 0.0, 0.0, 0.0, 0.0, 0.0, 0.0, 0.0, 0.0])
me_xjlsh_slsh.materials.append(mat_green)
me_xjlsh_slsh.use_remesh_fix_poles = True
me_xjlsh_slsh.use_remesh_preserve_attributes = False
me_xjlsh_slsh.update()
me_xjlhi01 = bpy.data.meshes.new('XJLHI01')
me_xjlhi01.from_pydata([(-0.4841, -0.01296, 0.1125), (-0.4841, 0.01295, -0.1125), (0.4841, 0.01298, -0.1125), (0.4841, -0.01296, 0.1125)], [], [(0, 1, 2), (3, 0, 2)])
_uv = me_xjlhi01.uv_layers.new(name='UVMap')
_uv.uv.foreach_set('vector', [0.0, 0.0, 0.0, 0.0, 0.0, 0.0, 0.0, 0.0, 0.0, 0.0, 0.0, 0.0])
me_xjlhi01.materials.append(mat_green)
me_xjlhi01.use_remesh_fix_poles = True
me_xjlhi01.use_remesh_preserve_attributes = False
me_xjlhi01.update()
me_xsrhi = bpy.data.meshes.new('XSRHI')
me_xsrhi.from_pydata([(-0.8519, 0.01684, 0.3201), (-0.8519, -0.01684, -0.3201), (0.8519, -0.01684, -0.3201), (0.8519, 0.01684, 0.3201)], [], [(0, 1, 2), (3, 0, 2)])
_uv = me_xsrhi.uv_layers.new(name='UVMap')
_uv.uv.foreach_set('vector', [0.0, 0.0, 0.0, 0.0, 0.0, 0.0, 0.0, 0.0, 0.0, 0.0, 0.0, 0.0])
me_xsrhi.materials.append(mat_green)
me_xsrhi.use_remesh_fix_poles = True
me_xsrhi.use_remesh_preserve_attributes = False
me_xsrhi.update()
me_xjrsh_srsh = bpy.data.meshes.new('XJRSH_SRSH')
me_xjrsh_srsh.from_pydata([(0.4793, 0.0, -0.5077), (-0.4793, 0.0, -0.5077), (-0.4793, 0.0, 0.5077), (0.4793, 0.0, 0.5077)], [], [(0, 1, 2), (0, 2, 3)])
_uv = me_xjrsh_srsh.uv_layers.new(name='UVMap')
_uv.uv.foreach_set('vector', [0.0, 0.0, 0.0, 0.0, 0.0, 0.0, 0.0, 0.0, 0.0, 0.0, 0.0, 0.0])
me_xjrsh_srsh.materials.append(mat_green)
me_xjrsh_srsh.use_remesh_fix_poles = True
me_xjrsh_srsh.use_remesh_preserve_attributes = False
me_xjrsh_srsh.update()
me_xslhi = bpy.data.meshes.new('XSLHI')
me_xslhi.from_pydata([(-0.8519, 0.008322, -0.3204), (-0.8519, -0.008322, 0.3204), (0.8519, -0.008322, 0.3204), (0.8519, 0.008322, -0.3204)], [], [(0, 1, 2), (3, 0, 2)])
_uv = me_xslhi.uv_layers.new(name='UVMap')
_uv.uv.foreach_set('vector', [0.0, 0.0, 0.0, 0.0, 0.0, 0.0, 0.0, 0.0, 0.0, 0.0, 0.0, 0.0])
me_xslhi.materials.append(mat_green)
me_xslhi.use_remesh_fix_poles = True
me_xslhi.use_remesh_preserve_attributes = False
me_xslhi.update()
me_xjran_sran = bpy.data.meshes.new('XJRAN_SRAN')
me_xjran_sran.from_pydata([(0.3581, -0.3793, -0.001656), (-0.3581, -0.3793, -0.001656), (-0.3581, 0.3793, 0.001656), (0.3581, 0.3793, 0.001656)], [], [(0, 1, 2), (0, 2, 3)])
_uv = me_xjran_sran.uv_layers.new(name='UVMap')
_uv.uv.foreach_set('vector', [0.0, 0.0, 0.0, 0.0, 0.0, 0.0, 0.0, 0.0, 0.0, 0.0, 0.0, 0.0])
me_xjran_sran.materials.append(mat_green)
me_xjran_sran.use_remesh_fix_poles = True
me_xjran_sran.use_remesh_preserve_attributes = False
me_xjran_sran.update()
me_xslkn = bpy.data.meshes.new('XSLKN')
me_xslkn.from_pydata([(0.4841, 0.01685, -0.4979), (-0.4841, 0.01685, -0.4979), (-0.4841, -0.01684, 0.4979), (0.4841, -0.01684, 0.4979)], [], [(0, 1, 2), (0, 2, 3)])
_uv = me_xslkn.uv_layers.new(name='UVMap')
_uv.uv.foreach_set('vector', [0.0, 0.0, 0.0, 0.0, 0.0, 0.0, 0.0, 0.0, 0.0, 0.0, 0.0, 0.0])
me_xslkn.materials.append(mat_green)
me_xslkn.use_remesh_fix_poles = True
me_xslkn.use_remesh_preserve_attributes = False
me_xslkn.update()
me_xjrhi_sbut = bpy.data.meshes.new('XJRHI_SBUT')
me_xjrhi_sbut.from_pydata([(-0.5846, 0.4436, -0.4321), (-0.5846, -0.4436, 0.4321), (0.5846, -0.4436, 0.4321), (0.5846, 0.4436, -0.4321)], [], [(0, 1, 2), (3, 0, 2)])
_uv = me_xjrhi_sbut.uv_layers.new(name='UVMap')
_uv.uv.foreach_set('vector', [0.0, 0.0, 0.0, 0.0, 0.0, 0.0, 0.0, 0.0, 0.0, 0.0, 0.0, 0.0])
me_xjrhi_sbut.materials.append(mat_green)
me_xjrhi_sbut.use_remesh_fix_poles = True
me_xjrhi_sbut.use_remesh_preserve_attributes = False
me_xjrhi_sbut.update()
me_xjlwr_slel = bpy.data.meshes.new('XJLWR_SLEL')
me_xjlwr_slel.from_pydata([(0.4793, 0.0, -0.5077), (-0.4793, 0.0, -0.5077), (-0.4793, 0.0, 0.5077), (0.4793, 0.0, 0.5077)], [], [(0, 1, 2), (0, 2, 3)])
_uv = me_xjlwr_slel.uv_layers.new(name='UVMap')
_uv.uv.foreach_set('vector', [0.0, 0.0, 0.0, 0.0, 0.0, 0.0, 0.0, 0.0, 0.0, 0.0, 0.0, 0.0])
me_xjlwr_slel.materials.append(mat_green)
me_xjlwr_slel.use_remesh_fix_poles = True
me_xjlwr_slel.use_remesh_preserve_attributes = False
me_xjlwr_slel.update()
me_xjlhi_slhi = bpy.data.meshes.new('XJLHI_SLHI')
me_xjlhi_slhi.from_pydata([(-0.3581, -0.3754, -0.05442), (-0.3581, 0.3754, 0.05442), (0.3581, 0.3754, 0.05442), (0.3581, -0.3754, -0.05442)], [], [(0, 1, 2), (3, 0, 2)])
_uv = me_xjlhi_slhi.uv_layers.new(name='UVMap')
_uv.uv.foreach_set('vector', [0.0, 0.0, 0.0, 0.0, 0.0, 0.0, 0.0, 0.0, 0.0, 0.0, 0.0, 0.0])
me_xjlhi_slhi.materials.append(mat_green)
me_xjlhi_slhi.use_remesh_fix_poles = True
me_xjlhi_slhi.use_remesh_preserve_attributes = False
me_xjlhi_slhi.update()
me_jltoe = bpy.data.meshes.new('JLTOE')
me_jltoe.from_pydata([(0.025, -0.025, 0.025), (-0.025, -0.025, 0.025), (-0.025, -0.025, -0.025), (0.025, -0.025, -0.025), (0.025, 0.025, -0.025), (-0.025, 0.025, -0.025), (0.025, 0.025, 0.025), (-0.025, 0.025, 0.025)], [], [(2, 3, 0), (2, 0, 1), (2, 5, 4), (2, 4, 3), (3, 4, 6), (3, 6, 0), (0, 6, 7), (0, 7, 1), (4, 5, 7), (4, 7, 6), (5, 2, 1), (5, 1, 7)])
_uv = me_jltoe.uv_layers.new(name='UVMap')
_uv.uv.foreach_set('vector', [0.0, 0.0, 0.0, 0.0, 0.0, 0.0, 0.0, 0.0, 0.0, 0.0, 0.0, 0.0, 0.0, 0.0, 0.0, 0.0, 0.0, 0.0, 0.0, 0.0, 0.0, 0.0, 0.0, 0.0, 0.0, 0.0, 0.0, 0.0, 0.0, 0.0, 0.0, 0.0, 0.0, 0.0, 0.0, 0.0, 0.0, 0.0, 0.0, 0.0, 0.0, 0.0, 0.0, 0.0, 0.0, 0.0, 0.0, 0.0, 0.0, 0.0, 0.0, 0.0, 0.0, 0.0, 0.0, 0.0, 0.0, 0.0, 0.0, 0.0, 0.0, 0.0, 0.0, 0.0, 0.0, 0.0, 0.0, 0.0, 0.0, 0.0, 0.0, 0.0])
me_jltoe.materials.append(mat_material2)
me_jltoe.use_remesh_fix_poles = True
me_jltoe.use_remesh_preserve_attributes = False
me_jltoe.update()
me_jrtoe = bpy.data.meshes.new('JRTOE')
me_jrtoe.from_pydata([(0.025, -0.025, 0.025), (-0.025, -0.025, 0.025), (-0.025, -0.025, -0.025), (0.025, -0.025, -0.025), (0.025, 0.025, -0.025), (-0.025, 0.025, -0.025), (0.025, 0.025, 0.025), (-0.025, 0.025, 0.025)], [], [(2, 3, 0), (2, 0, 1), (2, 5, 4), (2, 4, 3), (3, 4, 6), (3, 6, 0), (0, 6, 7), (0, 7, 1), (4, 5, 7), (4, 7, 6), (5, 2, 1), (5, 1, 7)])
_uv = me_jrtoe.uv_layers.new(name='UVMap')
_uv.uv.foreach_set('vector', [0.0, 0.0, 0.0, 0.0, 0.0, 0.0, 0.0, 0.0, 0.0, 0.0, 0.0, 0.0, 0.0, 0.0, 0.0, 0.0, 0.0, 0.0, 0.0, 0.0, 0.0, 0.0, 0.0, 0.0, 0.0, 0.0, 0.0, 0.0, 0.0, 0.0, 0.0, 0.0, 0.0, 0.0, 0.0, 0.0, 0.0, 0.0, 0.0, 0.0, 0.0, 0.0, 0.0, 0.0, 0.0, 0.0, 0.0, 0.0, 0.0, 0.0, 0.0, 0.0, 0.0, 0.0, 0.0, 0.0, 0.0, 0.0, 0.0, 0.0, 0.0, 0.0, 0.0, 0.0, 0.0, 0.0, 0.0, 0.0, 0.0, 0.0, 0.0, 0.0])
me_jrtoe.materials.append(mat_material2)
me_jrtoe.use_remesh_fix_poles = True
me_jrtoe.use_remesh_preserve_attributes = False
me_jrtoe.update()
me_jlankle = bpy.data.meshes.new('JLANKLE')
me_jlankle.from_pydata([(0.025, -0.025, 0.025), (-0.025, -0.025, 0.025), (-0.025, -0.025, -0.025), (0.025, -0.025, -0.025), (0.025, 0.025, -0.025), (-0.025, 0.025, -0.025), (0.025, 0.025, 0.025), (-0.025, 0.025, 0.025)], [], [(2, 3, 0), (2, 0, 1), (2, 5, 4), (2, 4, 3), (3, 4, 6), (3, 6, 0), (0, 6, 7), (0, 7, 1), (4, 5, 7), (4, 7, 6), (5, 2, 1), (5, 1, 7)])
_uv = me_jlankle.uv_layers.new(name='UVMap')
_uv.uv.foreach_set('vector', [0.0, 0.0, 0.0, 0.0, 0.0, 0.0, 0.0, 0.0, 0.0, 0.0, 0.0, 0.0, 0.0, 0.0, 0.0, 0.0, 0.0, 0.0, 0.0, 0.0, 0.0, 0.0, 0.0, 0.0, 0.0, 0.0, 0.0, 0.0, 0.0, 0.0, 0.0, 0.0, 0.0, 0.0, 0.0, 0.0, 0.0, 0.0, 0.0, 0.0, 0.0, 0.0, 0.0, 0.0, 0.0, 0.0, 0.0, 0.0, 0.0, 0.0, 0.0, 0.0, 0.0, 0.0, 0.0, 0.0, 0.0, 0.0, 0.0, 0.0, 0.0, 0.0, 0.0, 0.0, 0.0, 0.0, 0.0, 0.0, 0.0, 0.0, 0.0, 0.0])
me_jlankle.materials.append(mat_material2)
me_jlankle.use_remesh_fix_poles = True
me_jlankle.use_remesh_preserve_attributes = False
me_jlankle.update()
me_jrankle = bpy.data.meshes.new('JRANKLE')
me_jrankle.from_pydata([(0.025, -0.025, 0.025), (-0.025, -0.025, 0.025), (-0.025, -0.025, -0.025), (0.025, -0.025, -0.025), (0.025, 0.025, -0.025), (-0.025, 0.025, -0.025), (0.025, 0.025, 0.025), (-0.025, 0.025, 0.025)], [], [(2, 3, 0), (2, 0, 1), (2, 5, 4), (2, 4, 3), (3, 4, 6), (3, 6, 0), (0, 6, 7), (0, 7, 1), (4, 5, 7), (4, 7, 6), (5, 2, 1), (5, 1, 7)])
_uv = me_jrankle.uv_layers.new(name='UVMap')
_uv.uv.foreach_set('vector', [0.0, 0.0, 0.0, 0.0, 0.0, 0.0, 0.0, 0.0, 0.0, 0.0, 0.0, 0.0, 0.0, 0.0, 0.0, 0.0, 0.0, 0.0, 0.0, 0.0, 0.0, 0.0, 0.0, 0.0, 0.0, 0.0, 0.0, 0.0, 0.0, 0.0, 0.0, 0.0, 0.0, 0.0, 0.0, 0.0, 0.0, 0.0, 0.0, 0.0, 0.0, 0.0, 0.0, 0.0, 0.0, 0.0, 0.0, 0.0, 0.0, 0.0, 0.0, 0.0, 0.0, 0.0, 0.0, 0.0, 0.0, 0.0, 0.0, 0.0, 0.0, 0.0, 0.0, 0.0, 0.0, 0.0, 0.0, 0.0, 0.0, 0.0, 0.0, 0.0])
me_jrankle.materials.append(mat_material2)
me_jrankle.use_remesh_fix_poles = True
me_jrankle.use_remesh_preserve_attributes = False
me_jrankle.update()
me_jlknee = bpy.data.meshes.new('JLKNEE')
me_jlknee.from_pydata([(0.025, -0.025, 0.025), (-0.025, -0.025, 0.025), (-0.025, -0.025, -0.025), (0.025, -0.025, -0.025), (0.025, 0.025, -0.025), (-0.025, 0.025, -0.025), (0.025, 0.025, 0.025), (-0.025, 0.025, 0.025)], [], [(2, 3, 0), (2, 0, 1), (2, 5, 4), (2, 4, 3), (3, 4, 6), (3, 6, 0), (0, 6, 7), (0, 7, 1), (4, 5, 7), (4, 7, 6), (5, 2, 1), (5, 1, 7)])
_uv = me_jlknee.uv_layers.new(name='UVMap')
_uv.uv.foreach_set('vector', [0.0, 0.0, 0.0, 0.0, 0.0, 0.0, 0.0, 0.0, 0.0, 0.0, 0.0, 0.0, 0.0, 0.0, 0.0, 0.0, 0.0, 0.0, 0.0, 0.0, 0.0, 0.0, 0.0, 0.0, 0.0, 0.0, 0.0, 0.0, 0.0, 0.0, 0.0, 0.0, 0.0, 0.0, 0.0, 0.0, 0.0, 0.0, 0.0, 0.0, 0.0, 0.0, 0.0, 0.0, 0.0, 0.0, 0.0, 0.0, 0.0, 0.0, 0.0, 0.0, 0.0, 0.0, 0.0, 0.0, 0.0, 0.0, 0.0, 0.0, 0.0, 0.0, 0.0, 0.0, 0.0, 0.0, 0.0, 0.0, 0.0, 0.0, 0.0, 0.0])
me_jlknee.materials.append(mat_material2)
me_jlknee.use_remesh_fix_poles = True
me_jlknee.use_remesh_preserve_attributes = False
me_jlknee.update()
me_jrknee = bpy.data.meshes.new('JRKNEE')
me_jrknee.from_pydata([(0.025, -0.025, 0.025), (-0.025, -0.025, 0.025), (-0.025, -0.025, -0.025), (0.025, -0.025, -0.025), (0.025, 0.025, -0.025), (-0.025, 0.025, -0.025), (0.025, 0.025, 0.025), (-0.025, 0.025, 0.025)], [], [(2, 3, 0), (2, 0, 1), (2, 5, 4), (2, 4, 3), (3, 4, 6), (3, 6, 0), (0, 6, 7), (0, 7, 1), (4, 5, 7), (4, 7, 6), (5, 2, 1), (5, 1, 7)])
_uv = me_jrknee.uv_layers.new(name='UVMap')
_uv.uv.foreach_set('vector', [0.0, 0.0, 0.0, 0.0, 0.0, 0.0, 0.0, 0.0, 0.0, 0.0, 0.0, 0.0, 0.0, 0.0, 0.0, 0.0, 0.0, 0.0, 0.0, 0.0, 0.0, 0.0, 0.0, 0.0, 0.0, 0.0, 0.0, 0.0, 0.0, 0.0, 0.0, 0.0, 0.0, 0.0, 0.0, 0.0, 0.0, 0.0, 0.0, 0.0, 0.0, 0.0, 0.0, 0.0, 0.0, 0.0, 0.0, 0.0, 0.0, 0.0, 0.0, 0.0, 0.0, 0.0, 0.0, 0.0, 0.0, 0.0, 0.0, 0.0, 0.0, 0.0, 0.0, 0.0, 0.0, 0.0, 0.0, 0.0, 0.0, 0.0, 0.0, 0.0])
me_jrknee.materials.append(mat_material2)
me_jrknee.use_remesh_fix_poles = True
me_jrknee.use_remesh_preserve_attributes = False
me_jrknee.update()
me_jlhip = bpy.data.meshes.new('JLHIP')
me_jlhip.from_pydata([(0.025, -0.025, 0.025), (-0.025, -0.025, 0.025), (-0.025, -0.025, -0.025), (0.025, -0.025, -0.025), (0.025, 0.025, -0.025), (-0.025, 0.025, -0.025), (0.025, 0.025, 0.025), (-0.025, 0.025, 0.025)], [], [(2, 3, 0), (2, 0, 1), (2, 5, 4), (2, 4, 3), (3, 4, 6), (3, 6, 0), (0, 6, 7), (0, 7, 1), (4, 5, 7), (4, 7, 6), (5, 2, 1), (5, 1, 7)])
_uv = me_jlhip.uv_layers.new(name='UVMap')
_uv.uv.foreach_set('vector', [0.0, 0.0, 0.0, 0.0, 0.0, 0.0, 0.0, 0.0, 0.0, 0.0, 0.0, 0.0, 0.0, 0.0, 0.0, 0.0, 0.0, 0.0, 0.0, 0.0, 0.0, 0.0, 0.0, 0.0, 0.0, 0.0, 0.0, 0.0, 0.0, 0.0, 0.0, 0.0, 0.0, 0.0, 0.0, 0.0, 0.0, 0.0, 0.0, 0.0, 0.0, 0.0, 0.0, 0.0, 0.0, 0.0, 0.0, 0.0, 0.0, 0.0, 0.0, 0.0, 0.0, 0.0, 0.0, 0.0, 0.0, 0.0, 0.0, 0.0, 0.0, 0.0, 0.0, 0.0, 0.0, 0.0, 0.0, 0.0, 0.0, 0.0, 0.0, 0.0])
me_jlhip.materials.append(mat_material2)
me_jlhip.use_remesh_fix_poles = True
me_jlhip.use_remesh_preserve_attributes = False
me_jlhip.update()
me_jrhip = bpy.data.meshes.new('JRHIP')
me_jrhip.from_pydata([(0.025, -0.025, 0.025), (-0.025, -0.025, 0.025), (-0.025, -0.025, -0.025), (0.025, -0.025, -0.025), (0.025, 0.025, -0.025), (-0.025, 0.025, -0.025), (0.025, 0.025, 0.025), (-0.025, 0.025, 0.025)], [], [(2, 3, 0), (2, 0, 1), (2, 5, 4), (2, 4, 3), (3, 4, 6), (3, 6, 0), (0, 6, 7), (0, 7, 1), (4, 5, 7), (4, 7, 6), (5, 2, 1), (5, 1, 7)])
_uv = me_jrhip.uv_layers.new(name='UVMap')
_uv.uv.foreach_set('vector', [0.0, 0.0, 0.0, 0.0, 0.0, 0.0, 0.0, 0.0, 0.0, 0.0, 0.0, 0.0, 0.0, 0.0, 0.0, 0.0, 0.0, 0.0, 0.0, 0.0, 0.0, 0.0, 0.0, 0.0, 0.0, 0.0, 0.0, 0.0, 0.0, 0.0, 0.0, 0.0, 0.0, 0.0, 0.0, 0.0, 0.0, 0.0, 0.0, 0.0, 0.0, 0.0, 0.0, 0.0, 0.0, 0.0, 0.0, 0.0, 0.0, 0.0, 0.0, 0.0, 0.0, 0.0, 0.0, 0.0, 0.0, 0.0, 0.0, 0.0, 0.0, 0.0, 0.0, 0.0, 0.0, 0.0, 0.0, 0.0, 0.0, 0.0, 0.0, 0.0])
me_jrhip.materials.append(mat_material2)
me_jrhip.use_remesh_fix_poles = True
me_jrhip.use_remesh_preserve_attributes = False
me_jrhip.update()
me_jbutt = bpy.data.meshes.new('JBUTT')
me_jbutt.from_pydata([(0.025, -0.025, 0.025), (-0.025, -0.025, 0.025), (-0.025, -0.025, -0.025), (0.025, -0.025, -0.025), (0.025, 0.025, -0.025), (-0.025, 0.025, -0.025), (0.025, 0.025, 0.025), (-0.025, 0.025, 0.025)], [], [(2, 3, 0), (2, 0, 1), (2, 5, 4), (2, 4, 3), (3, 4, 6), (3, 6, 0), (0, 6, 7), (0, 7, 1), (4, 5, 7), (4, 7, 6), (5, 2, 1), (5, 1, 7)])
_uv = me_jbutt.uv_layers.new(name='UVMap')
_uv.uv.foreach_set('vector', [0.0, 0.0, 0.0, 0.0, 0.0, 0.0, 0.0, 0.0, 0.0, 0.0, 0.0, 0.0, 0.0, 0.0, 0.0, 0.0, 0.0, 0.0, 0.0, 0.0, 0.0, 0.0, 0.0, 0.0, 0.0, 0.0, 0.0, 0.0, 0.0, 0.0, 0.0, 0.0, 0.0, 0.0, 0.0, 0.0, 0.0, 0.0, 0.0, 0.0, 0.0, 0.0, 0.0, 0.0, 0.0, 0.0, 0.0, 0.0, 0.0, 0.0, 0.0, 0.0, 0.0, 0.0, 0.0, 0.0, 0.0, 0.0, 0.0, 0.0, 0.0, 0.0, 0.0, 0.0, 0.0, 0.0, 0.0, 0.0, 0.0, 0.0, 0.0, 0.0])
me_jbutt.materials.append(mat_material2)
me_jbutt.use_remesh_fix_poles = True
me_jbutt.use_remesh_preserve_attributes = False
me_jbutt.update()
me_jneck = bpy.data.meshes.new('JNECK')
me_jneck.from_pydata([(0.025, -0.025, 0.025), (-0.025, -0.025, 0.025), (-0.025, -0.025, -0.025), (0.025, -0.025, -0.025), (0.025, 0.025, -0.025), (-0.025, 0.025, -0.025), (0.025, 0.025, 0.025), (-0.025, 0.025, 0.025)], [], [(2, 3, 0), (2, 0, 1), (2, 5, 4), (2, 4, 3), (3, 4, 6), (3, 6, 0), (0, 6, 7), (0, 7, 1), (4, 5, 7), (4, 7, 6), (5, 2, 1), (5, 1, 7)])
_uv = me_jneck.uv_layers.new(name='UVMap')
_uv.uv.foreach_set('vector', [0.0, 0.0, 0.0, 0.0, 0.0, 0.0, 0.0, 0.0, 0.0, 0.0, 0.0, 0.0, 0.0, 0.0, 0.0, 0.0, 0.0, 0.0, 0.0, 0.0, 0.0, 0.0, 0.0, 0.0, 0.0, 0.0, 0.0, 0.0, 0.0, 0.0, 0.0, 0.0, 0.0, 0.0, 0.0, 0.0, 0.0, 0.0, 0.0, 0.0, 0.0, 0.0, 0.0, 0.0, 0.0, 0.0, 0.0, 0.0, 0.0, 0.0, 0.0, 0.0, 0.0, 0.0, 0.0, 0.0, 0.0, 0.0, 0.0, 0.0, 0.0, 0.0, 0.0, 0.0, 0.0, 0.0, 0.0, 0.0, 0.0, 0.0, 0.0, 0.0])
me_jneck.materials.append(mat_material2)
me_jneck.use_remesh_fix_poles = True
me_jneck.use_remesh_preserve_attributes = False
me_jneck.update()
me_jlshldr = bpy.data.meshes.new('JLSHLDR')
me_jlshldr.from_pydata([(0.025, -0.025, 0.025), (-0.025, -0.025, 0.025), (-0.025, -0.025, -0.025), (0.025, -0.025, -0.025), (0.025, 0.025, -0.025), (-0.025, 0.025, -0.025), (0.025, 0.025, 0.025), (-0.025, 0.025, 0.025)], [], [(2, 3, 0), (2, 0, 1), (2, 5, 4), (2, 4, 3), (3, 4, 6), (3, 6, 0), (0, 6, 7), (0, 7, 1), (4, 5, 7), (4, 7, 6), (5, 2, 1), (5, 1, 7)])
_uv = me_jlshldr.uv_layers.new(name='UVMap')
_uv.uv.foreach_set('vector', [0.0, 0.0, 0.0, 0.0, 0.0, 0.0, 0.0, 0.0, 0.0, 0.0, 0.0, 0.0, 0.0, 0.0, 0.0, 0.0, 0.0, 0.0, 0.0, 0.0, 0.0, 0.0, 0.0, 0.0, 0.0, 0.0, 0.0, 0.0, 0.0, 0.0, 0.0, 0.0, 0.0, 0.0, 0.0, 0.0, 0.0, 0.0, 0.0, 0.0, 0.0, 0.0, 0.0, 0.0, 0.0, 0.0, 0.0, 0.0, 0.0, 0.0, 0.0, 0.0, 0.0, 0.0, 0.0, 0.0, 0.0, 0.0, 0.0, 0.0, 0.0, 0.0, 0.0, 0.0, 0.0, 0.0, 0.0, 0.0, 0.0, 0.0, 0.0, 0.0])
me_jlshldr.materials.append(mat_material2)
me_jlshldr.use_remesh_fix_poles = True
me_jlshldr.use_remesh_preserve_attributes = False
me_jlshldr.update()
me_jrshldr = bpy.data.meshes.new('JRSHLDR')
me_jrshldr.from_pydata([(0.025, -0.025, 0.025), (-0.025, -0.025, 0.025), (-0.025, -0.025, -0.025), (0.025, -0.025, -0.025), (0.025, 0.025, -0.025), (-0.025, 0.025, -0.025), (0.025, 0.025, 0.025), (-0.025, 0.025, 0.025)], [], [(2, 3, 0), (2, 0, 1), (2, 5, 4), (2, 4, 3), (3, 4, 6), (3, 6, 0), (0, 6, 7), (0, 7, 1), (4, 5, 7), (4, 7, 6), (5, 2, 1), (5, 1, 7)])
_uv = me_jrshldr.uv_layers.new(name='UVMap')
_uv.uv.foreach_set('vector', [0.0, 0.0, 0.0, 0.0, 0.0, 0.0, 0.0, 0.0, 0.0, 0.0, 0.0, 0.0, 0.0, 0.0, 0.0, 0.0, 0.0, 0.0, 0.0, 0.0, 0.0, 0.0, 0.0, 0.0, 0.0, 0.0, 0.0, 0.0, 0.0, 0.0, 0.0, 0.0, 0.0, 0.0, 0.0, 0.0, 0.0, 0.0, 0.0, 0.0, 0.0, 0.0, 0.0, 0.0, 0.0, 0.0, 0.0, 0.0, 0.0, 0.0, 0.0, 0.0, 0.0, 0.0, 0.0, 0.0, 0.0, 0.0, 0.0, 0.0, 0.0, 0.0, 0.0, 0.0, 0.0, 0.0, 0.0, 0.0, 0.0, 0.0, 0.0, 0.0])
me_jrshldr.materials.append(mat_material2)
me_jrshldr.use_remesh_fix_poles = True
me_jrshldr.use_remesh_preserve_attributes = False
me_jrshldr.update()
me_jlelbow = bpy.data.meshes.new('JLELBOW')
me_jlelbow.from_pydata([(0.025, -0.025, 0.025), (-0.025, -0.025, 0.025), (-0.025, -0.025, -0.025), (0.025, -0.025, -0.025), (0.025, 0.025, -0.025), (-0.025, 0.025, -0.025), (0.025, 0.025, 0.025), (-0.025, 0.025, 0.025)], [], [(2, 3, 0), (2, 0, 1), (2, 5, 4), (2, 4, 3), (3, 4, 6), (3, 6, 0), (0, 6, 7), (0, 7, 1), (4, 5, 7), (4, 7, 6), (5, 2, 1), (5, 1, 7)])
_uv = me_jlelbow.uv_layers.new(name='UVMap')
_uv.uv.foreach_set('vector', [0.0, 0.0, 0.0, 0.0, 0.0, 0.0, 0.0, 0.0, 0.0, 0.0, 0.0, 0.0, 0.0, 0.0, 0.0, 0.0, 0.0, 0.0, 0.0, 0.0, 0.0, 0.0, 0.0, 0.0, 0.0, 0.0, 0.0, 0.0, 0.0, 0.0, 0.0, 0.0, 0.0, 0.0, 0.0, 0.0, 0.0, 0.0, 0.0, 0.0, 0.0, 0.0, 0.0, 0.0, 0.0, 0.0, 0.0, 0.0, 0.0, 0.0, 0.0, 0.0, 0.0, 0.0, 0.0, 0.0, 0.0, 0.0, 0.0, 0.0, 0.0, 0.0, 0.0, 0.0, 0.0, 0.0, 0.0, 0.0, 0.0, 0.0, 0.0, 0.0])
me_jlelbow.materials.append(mat_material2)
me_jlelbow.use_remesh_fix_poles = True
me_jlelbow.use_remesh_preserve_attributes = False
me_jlelbow.update()
me_jrelbow = bpy.data.meshes.new('JRELBOW')
me_jrelbow.from_pydata([(0.025, -0.025, 0.025), (-0.025, -0.025, 0.025), (-0.025, -0.025, -0.025), (0.025, -0.025, -0.025), (0.025, 0.025, -0.025), (-0.025, 0.025, -0.025), (0.025, 0.025, 0.025), (-0.025, 0.025, 0.025)], [], [(2, 3, 0), (2, 0, 1), (2, 5, 4), (2, 4, 3), (3, 4, 6), (3, 6, 0), (0, 6, 7), (0, 7, 1), (4, 5, 7), (4, 7, 6), (5, 2, 1), (5, 1, 7)])
_uv = me_jrelbow.uv_layers.new(name='UVMap')
_uv.uv.foreach_set('vector', [0.0, 0.0, 0.0, 0.0, 0.0, 0.0, 0.0, 0.0, 0.0, 0.0, 0.0, 0.0, 0.0, 0.0, 0.0, 0.0, 0.0, 0.0, 0.0, 0.0, 0.0, 0.0, 0.0, 0.0, 0.0, 0.0, 0.0, 0.0, 0.0, 0.0, 0.0, 0.0, 0.0, 0.0, 0.0, 0.0, 0.0, 0.0, 0.0, 0.0, 0.0, 0.0, 0.0, 0.0, 0.0, 0.0, 0.0, 0.0, 0.0, 0.0, 0.0, 0.0, 0.0, 0.0, 0.0, 0.0, 0.0, 0.0, 0.0, 0.0, 0.0, 0.0, 0.0, 0.0, 0.0, 0.0, 0.0, 0.0, 0.0, 0.0, 0.0, 0.0])
me_jrelbow.materials.append(mat_material2)
me_jrelbow.use_remesh_fix_poles = True
me_jrelbow.use_remesh_preserve_attributes = False
me_jrelbow.update()
me_jlwrist = bpy.data.meshes.new('JLWRIST')
me_jlwrist.from_pydata([(0.025, -0.025, 0.025), (-0.025, -0.025, 0.025), (-0.025, -0.025, -0.025), (0.025, -0.025, -0.025), (0.025, 0.025, -0.025), (-0.025, 0.025, -0.025), (0.025, 0.025, 0.025), (-0.025, 0.025, 0.025)], [], [(2, 3, 0), (2, 0, 1), (2, 5, 4), (2, 4, 3), (3, 4, 6), (3, 6, 0), (0, 6, 7), (0, 7, 1), (4, 5, 7), (4, 7, 6), (5, 2, 1), (5, 1, 7)])
_uv = me_jlwrist.uv_layers.new(name='UVMap')
_uv.uv.foreach_set('vector', [0.0, 0.0, 0.0, 0.0, 0.0, 0.0, 0.0, 0.0, 0.0, 0.0, 0.0, 0.0, 0.0, 0.0, 0.0, 0.0, 0.0, 0.0, 0.0, 0.0, 0.0, 0.0, 0.0, 0.0, 0.0, 0.0, 0.0, 0.0, 0.0, 0.0, 0.0, 0.0, 0.0, 0.0, 0.0, 0.0, 0.0, 0.0, 0.0, 0.0, 0.0, 0.0, 0.0, 0.0, 0.0, 0.0, 0.0, 0.0, 0.0, 0.0, 0.0, 0.0, 0.0, 0.0, 0.0, 0.0, 0.0, 0.0, 0.0, 0.0, 0.0, 0.0, 0.0, 0.0, 0.0, 0.0, 0.0, 0.0, 0.0, 0.0, 0.0, 0.0])
me_jlwrist.materials.append(mat_material2)
me_jlwrist.use_remesh_fix_poles = True
me_jlwrist.use_remesh_preserve_attributes = False
me_jlwrist.update()
me_jrwrist = bpy.data.meshes.new('JRWRIST')
me_jrwrist.from_pydata([(0.025, -0.025, 0.025), (-0.025, -0.025, 0.025), (-0.025, -0.025, -0.025), (0.025, -0.025, -0.025), (0.025, 0.025, -0.025), (-0.025, 0.025, -0.025), (0.025, 0.025, 0.025), (-0.025, 0.025, 0.025)], [], [(2, 3, 0), (2, 0, 1), (2, 5, 4), (2, 4, 3), (3, 4, 6), (3, 6, 0), (0, 6, 7), (0, 7, 1), (4, 5, 7), (4, 7, 6), (5, 2, 1), (5, 1, 7)])
_uv = me_jrwrist.uv_layers.new(name='UVMap')
_uv.uv.foreach_set('vector', [0.0, 0.0, 0.0, 0.0, 0.0, 0.0, 0.0, 0.0, 0.0, 0.0, 0.0, 0.0, 0.0, 0.0, 0.0, 0.0, 0.0, 0.0, 0.0, 0.0, 0.0, 0.0, 0.0, 0.0, 0.0, 0.0, 0.0, 0.0, 0.0, 0.0, 0.0, 0.0, 0.0, 0.0, 0.0, 0.0, 0.0, 0.0, 0.0, 0.0, 0.0, 0.0, 0.0, 0.0, 0.0, 0.0, 0.0, 0.0, 0.0, 0.0, 0.0, 0.0, 0.0, 0.0, 0.0, 0.0, 0.0, 0.0, 0.0, 0.0, 0.0, 0.0, 0.0, 0.0, 0.0, 0.0, 0.0, 0.0, 0.0, 0.0, 0.0, 0.0])
me_jrwrist.materials.append(mat_material2)
me_jrwrist.use_remesh_fix_poles = True
me_jrwrist.use_remesh_preserve_attributes = False
me_jrwrist.update()
me_jlfinger = bpy.data.meshes.new('JLFINGER')
me_jlfinger.from_pydata([(0.025, -0.025, 0.025), (-0.025, -0.025, 0.025), (-0.025, -0.025, -0.025), (0.025, -0.025, -0.025), (0.025, 0.025, -0.025), (-0.025, 0.025, -0.025), (0.025, 0.025, 0.025), (-0.025, 0.025, 0.025)], [], [(2, 3, 0), (2, 0, 1), (2, 5, 4), (2, 4, 3), (3, 4, 6), (3, 6, 0), (0, 6, 7), (0, 7, 1), (4, 5, 7), (4, 7, 6), (5, 2, 1), (5, 1, 7)])
_uv = me_jlfinger.uv_layers.new(name='UVMap')
_uv.uv.foreach_set('vector', [0.0, 0.0, 0.0, 0.0, 0.0, 0.0, 0.0, 0.0, 0.0, 0.0, 0.0, 0.0, 0.0, 0.0, 0.0, 0.0, 0.0, 0.0, 0.0, 0.0, 0.0, 0.0, 0.0, 0.0, 0.0, 0.0, 0.0, 0.0, 0.0, 0.0, 0.0, 0.0, 0.0, 0.0, 0.0, 0.0, 0.0, 0.0, 0.0, 0.0, 0.0, 0.0, 0.0, 0.0, 0.0, 0.0, 0.0, 0.0, 0.0, 0.0, 0.0, 0.0, 0.0, 0.0, 0.0, 0.0, 0.0, 0.0, 0.0, 0.0, 0.0, 0.0, 0.0, 0.0, 0.0, 0.0, 0.0, 0.0, 0.0, 0.0, 0.0, 0.0])
me_jlfinger.materials.append(mat_material2)
me_jlfinger.use_remesh_fix_poles = True
me_jlfinger.use_remesh_preserve_attributes = False
me_jlfinger.update()
me_jrfinger = bpy.data.meshes.new('JRFINGER')
me_jrfinger.from_pydata([(0.025, -0.025, 0.025), (-0.025, -0.025, 0.025), (-0.025, -0.025, -0.025), (0.025, -0.025, -0.025), (0.025, 0.025, -0.025), (-0.025, 0.025, -0.025), (0.025, 0.025, 0.025), (-0.025, 0.025, 0.025)], [], [(2, 3, 0), (2, 0, 1), (2, 5, 4), (2, 4, 3), (3, 4, 6), (3, 6, 0), (0, 6, 7), (0, 7, 1), (4, 5, 7), (4, 7, 6), (5, 2, 1), (5, 1, 7)])
_uv = me_jrfinger.uv_layers.new(name='UVMap')
_uv.uv.foreach_set('vector', [0.0, 0.0, 0.0, 0.0, 0.0, 0.0, 0.0, 0.0, 0.0, 0.0, 0.0, 0.0, 0.0, 0.0, 0.0, 0.0, 0.0, 0.0, 0.0, 0.0, 0.0, 0.0, 0.0, 0.0, 0.0, 0.0, 0.0, 0.0, 0.0, 0.0, 0.0, 0.0, 0.0, 0.0, 0.0, 0.0, 0.0, 0.0, 0.0, 0.0, 0.0, 0.0, 0.0, 0.0, 0.0, 0.0, 0.0, 0.0, 0.0, 0.0, 0.0, 0.0, 0.0, 0.0, 0.0, 0.0, 0.0, 0.0, 0.0, 0.0, 0.0, 0.0, 0.0, 0.0, 0.0, 0.0, 0.0, 0.0, 0.0, 0.0, 0.0, 0.0])
me_jrfinger.materials.append(mat_material2)
me_jrfinger.use_remesh_fix_poles = True
me_jrfinger.use_remesh_preserve_attributes = False
me_jrfinger.update()
me_jabdomen = bpy.data.meshes.new('JABDOMEN')
me_jabdomen.from_pydata([(0.025, -0.025, 0.025), (-0.025, -0.025, 0.025), (-0.025, -0.025, -0.025), (0.025, -0.025, -0.025), (0.025, 0.025, -0.025), (-0.025, 0.025, -0.025), (0.025, 0.025, 0.025), (-0.025, 0.025, 0.025)], [], [(2, 3, 0), (2, 0, 1), (2, 5, 4), (2, 4, 3), (3, 4, 6), (3, 6, 0), (0, 6, 7), (0, 7, 1), (4, 5, 7), (4, 7, 6), (5, 2, 1), (5, 1, 7)])
_uv = me_jabdomen.uv_layers.new(name='UVMap')
_uv.uv.foreach_set('vector', [0.0, 0.0, 0.0, 0.0, 0.0, 0.0, 0.0, 0.0, 0.0, 0.0, 0.0, 0.0, 0.0, 0.0, 0.0, 0.0, 0.0, 0.0, 0.0, 0.0, 0.0, 0.0, 0.0, 0.0, 0.0, 0.0, 0.0, 0.0, 0.0, 0.0, 0.0, 0.0, 0.0, 0.0, 0.0, 0.0, 0.0, 0.0, 0.0, 0.0, 0.0, 0.0, 0.0, 0.0, 0.0, 0.0, 0.0, 0.0, 0.0, 0.0, 0.0, 0.0, 0.0, 0.0, 0.0, 0.0, 0.0, 0.0, 0.0, 0.0, 0.0, 0.0, 0.0, 0.0, 0.0, 0.0, 0.0, 0.0, 0.0, 0.0, 0.0, 0.0])
me_jabdomen.materials.append(mat_material2)
me_jabdomen.use_remesh_fix_poles = True
me_jabdomen.use_remesh_preserve_attributes = False
me_jabdomen.update()
me_jhead = bpy.data.meshes.new('JHEAD')
me_jhead.from_pydata([(0.025, -0.025, 0.025), (-0.025, -0.025, 0.025), (-0.025, -0.025, -0.025), (0.025, -0.025, -0.025), (0.025, 0.025, -0.025), (-0.025, 0.025, -0.025), (0.025, 0.025, 0.025), (-0.025, 0.025, 0.025)], [], [(2, 3, 0), (2, 0, 1), (2, 5, 4), (2, 4, 3), (3, 4, 6), (3, 6, 0), (0, 6, 7), (0, 7, 1), (4, 5, 7), (4, 7, 6), (5, 2, 1), (5, 1, 7)])
_uv = me_jhead.uv_layers.new(name='UVMap')
_uv.uv.foreach_set('vector', [0.0, 0.0, 0.0, 0.0, 0.0, 0.0, 0.0, 0.0, 0.0, 0.0, 0.0, 0.0, 0.0, 0.0, 0.0, 0.0, 0.0, 0.0, 0.0, 0.0, 0.0, 0.0, 0.0, 0.0, 0.0, 0.0, 0.0, 0.0, 0.0, 0.0, 0.0, 0.0, 0.0, 0.0, 0.0, 0.0, 0.0, 0.0, 0.0, 0.0, 0.0, 0.0, 0.0, 0.0, 0.0, 0.0, 0.0, 0.0, 0.0, 0.0, 0.0, 0.0, 0.0, 0.0, 0.0, 0.0, 0.0, 0.0, 0.0, 0.0, 0.0, 0.0, 0.0, 0.0, 0.0, 0.0, 0.0, 0.0, 0.0, 0.0, 0.0, 0.0])
me_jhead.materials.append(mat_material2)
me_jhead.use_remesh_fix_poles = True
me_jhead.use_remesh_preserve_attributes = False
me_jhead.update()
me_combined_polyset_001 = bpy.data.meshes.new('Combined_Polyset.001')
me_combined_polyset_001.from_pydata([(0.01006, 0.6136, 4.972), (0.4331, 0.5577, 4.933), (-0.003884, 0.5737, 4.673), (0.3979, 0.4387, 4.631), (0.1496, 0.1081, 3.847), (0.3856, -0.1125, 3.823), (0.1516, -0.1397, 3.848), (0.3841, 0.08425, 3.822), (-0.09052, -0.01583, 4.151), (0.5324, -0.01125, 4.092), (0.5684, -0.005838, 4.902), (0.6694, -0.007918, 4.446), (0.39, 0.3498, 3.924), (-0.01747, 0.4411, 3.97), (-0.09921, -0.01074, 4.966), (0.3959, -0.383, 3.929), (-0.2009, -0.01431, 4.53), (-0.01014, -0.4802, 3.976), (0.4062, 1.538, 4.733), (0.1644, 1.611, 4.572), (0.1715, 1.609, 4.742), (0.3994, 1.54, 4.561), (0.4051, -0.4629, 4.636), (0.005483, -0.6037, 4.68), (0.4421, -0.5775, 4.941), (0.02003, -0.6396, 4.98), (0.6513, 2.332, 4.621), (0.5608, 2.352, 4.794), (0.6636, 2.331, 4.791), (0.5525, 2.353, 4.626), (0.618, 2.833, 4.636), (0.8677, 2.956, 4.628), (0.2129, 0.1481, 5.113), (0.4233, -0.005776, 5.094), (0.325, 0.1346, 5.102), (0.2154, -0.1691, 5.115), (0.1648, -0.007675, 5.119), (0.3273, -0.154, 5.104), (0.1226, 0.1369, 5.261), (0.2826, -0.2728, 5.537), (-0.08853, -0.005773, 5.884), (-0.1374, -0.007375, 5.551), (0.4732, -0.006041, 5.864), (0.5664, -0.007713, 5.526), (0.2824, 0.2282, 5.869), (0.09577, 0.2521, 5.875), (0.09561, -0.2638, 5.877), (0.2822, -0.2401, 5.871), (0.2827, 0.2577, 5.534), (0.1225, -0.1546, 5.262), (0.3761, 0.1421, 5.397), (0.07135, 0.2847, 5.541), (0.07117, -0.2997, 5.543), (0.3605, -0.008317, 5.389), (0.1975, -0.005258, 6.008), (0.5628, -0.008415, 5.381), (0.376, -0.1586, 5.399), (0.0761, -0.008837, 5.264), (-0.02155, -1.638, 4.776), (-0.02858, -1.644, 4.606), (0.2064, -1.574, 4.593), (0.2132, -1.568, 4.766), (0.3503, -2.47, 4.568), (0.4492, -2.45, 4.563), (0.4614, -2.444, 4.733), (0.3587, -2.466, 4.736), (0.6652, -3.073, 4.582), (0.4156, -2.95, 4.588), (0.1933, 0.4956, 1.598), (0.03803, 0.341, 1.598), (0.1908, 0.1875, 1.598), (0.346, 0.3421, 1.598), (0.1907, 0.1675, 1.215), (0.01801, 0.3409, 1.215), (0.1934, 0.5156, 1.215), (0.3661, 0.3422, 1.215), (0.3448, -0.3726, 1.598), (0.1901, -0.2175, 1.598), (0.1915, -0.5255, 1.598), (0.03679, -0.3704, 1.598), (0.19, -0.1975, 1.215), (0.01677, -0.3703, 1.215), (0.3648, -0.3727, 1.215), (0.1916, -0.5455, 1.215), (0.5142, -0.3738, 2.746), (0.1924, -0.5951, 2.779), (-0.1326, -0.3692, 2.746), (0.5155, 0.3427, 2.746), (-0.1314, 0.3404, 2.746), (0.1944, 0.5651, 2.779), (0.06868, -0.4066, 0.1811), (0.1473, -0.2616, 0.1811), (0.234, -0.4902, 0.1811), (0.3126, -0.3452, 0.1811), (0.8587, -0.2159, -0.04352), (-0.01616, -0.4918, -0.04352), (0.781, -0.5422, -0.04352), (-0.01576, -0.2635, -0.04352), (0.1481, 0.2318, 0.1811), (0.3138, 0.3148, 0.1811), (0.2357, 0.4601, 0.1811), (0.07005, 0.3771, 0.1811), (-0.01489, 0.2343, -0.04352), (0.7829, 0.5102, -0.04352), (-0.0145, 0.4626, -0.04352), (0.8594, 0.1836, -0.04352), (0.4405, 0.3918, 3.539), (0.5422, -0.01237, 3.402), (0.1173, 0.4777, 3.586), (-0.2598, -0.01097, 3.054), (0.1894, -0.01175, 2.745), (0.1925, -0.5568, 3.243), (-0.1642, -0.01113, 3.404), (0.1944, 0.5268, 3.243), (0.1156, -0.5074, 3.586), (0.4391, -0.4227, 3.539), (0.02199, 0.09549, 3.457), (0.2572, -0.09678, 3.455), (0.2575, 0.07305, 3.455), (0.02161, -0.1184, 3.457)], [], [(101, 104, 102, 98), (115, 117, 119, 114), (54, 47, 42, 44), (38, 32, 36, 57), (72, 98, 99, 75), (1, 33, 10), (23, 25, 14, 16), (94, 93, 92, 96), (25, 58, 61, 24), (69, 88, 89, 68), (70, 110, 88, 69), (7, 9, 5), (12, 9, 7), (6, 8, 4), (35, 25, 24, 37), (59, 62, 65, 58), (4, 116, 119, 6), (5, 9, 15), (22, 60, 59, 23), (12, 7, 4, 13), (117, 5, 6, 119), (13, 4, 8), (8, 6, 17), (60, 63, 62, 59), (26, 21, 19, 29), (20, 0, 1, 18), (28, 18, 21, 26), (3, 12, 13, 2), (11, 9, 12, 3), (50, 34, 32, 38), (3, 1, 10, 11), (25, 35, 14), (0, 32, 34, 1), (17, 23, 16, 8), (19, 2, 0, 20), (116, 4, 7, 118), (38, 51, 48, 50), (0, 2, 16, 14), (29, 30, 26), (31, 26, 30), (26, 31, 28), (28, 31, 27), (30, 27, 31), (27, 30, 29), (53, 33, 50), (14, 32, 0), (32, 14, 36), (10, 33, 24), (33, 1, 34), (37, 24, 33), (21, 3, 2, 19), (34, 50, 33), (36, 14, 35), (8, 16, 2, 13), (18, 1, 3, 21), (33, 56, 37), (56, 33, 53), (51, 38, 57, 41), (55, 53, 50), (39, 47, 46, 52), (17, 6, 5, 15), (56, 39, 52, 49), (44, 45, 54), (41, 57, 49, 52), (52, 46, 40, 41), (56, 55, 43), (54, 45, 40, 46), (61, 64, 63, 60), (56, 53, 55), (43, 55, 50), (50, 48, 53), (50, 48, 43), (112, 109, 86, 114), (5, 117, 118, 7), (35, 49, 57, 36), (56, 39, 53), (42, 43, 48, 44), (54, 46, 47), (43, 39, 56), (41, 40, 45, 51), (29, 19, 20, 27), (58, 65, 64, 61), (23, 59, 58, 25), (64, 66, 63), (63, 67, 62), (65, 66, 64), (62, 67, 65), (66, 65, 67), (67, 63, 66), (79, 86, 110, 77), (77, 80, 81, 79), (83, 78, 79, 81), (51, 45, 44, 48), (80, 77, 76, 82), (86, 79, 78, 85), (85, 78, 76, 84), (110, 70, 71, 87), (103, 105, 102, 104), (68, 74, 73, 69), (70, 72, 75, 71), (84, 76, 77, 110), (71, 75, 74, 68), (82, 76, 78, 83), (75, 99, 100, 74), (68, 89, 87, 71), (115, 84, 110), (86, 111, 114), (111, 85, 115), (86, 109, 110), (84, 115, 85), (85, 111, 86), (109, 112, 108, 88), (15, 9, 11, 22), (89, 106, 87), (88, 113, 89), (110, 87, 106), (108, 113, 88), (110, 109, 88), (106, 89, 113), (93, 94, 91), (97, 91, 94), (90, 95, 92), (96, 92, 95), (24, 22, 11, 10), (101, 73, 74, 100), (103, 100, 99, 105), (101, 100, 99, 98), (73, 101, 98, 72), (92, 83, 81, 90), (80, 91, 90, 81), (27, 20, 18, 28), (95, 90, 91, 97), (23, 17, 15, 22), (98, 105, 99), (72, 70, 69, 73), (37, 56, 49, 35), (105, 98, 102), (83, 92, 93, 82), (82, 93, 91, 80), (100, 104, 101), (104, 100, 103), (43, 42, 47, 39), (95, 97, 94, 96), (112, 116, 108), (118, 107, 106), (113, 108, 106), (118, 106, 108, 116), (110, 106, 107), (115, 114, 111), (115, 107, 117), (114, 119, 112), (107, 115, 110), (24, 61, 60, 22), (107, 118, 117), (116, 112, 119), (90, 92, 93, 91)])
_uv = me_combined_polyset_001.uv_layers.new(name='UVMap')
_uv.uv.foreach_set('vector', [0.1926, -0.9494, 0.219, -1.0, 0.09337, -1.0, 0.093, -0.955, 0.1557, -0.6101, 0.1098, -0.59, 0.1473, -0.6086, 0.3843, -0.6306, 0.3398, -0.008122, 0.1107, -0.1251, 0.328, -0.0963, 0.5922, -0.09684, 0.4354, 0.1702, 0.4082, 0.006733, 0.3317, 0.01267, 0.3361, 0.1704, 0.04975, -0.9103, 0.093, -0.955, 0.1615, -0.9456, 0.1545, -0.9103, 0.2359, -0.3873, 0.002933, -0.394, 0.004399, -0.4135, 0.326, -0.4336, 0.3193, -0.4141, 0.5762, -0.3969, 0.5821, -0.4723, 0.08497, -1.0, 0.1615, -0.9456, 0.1805, -0.9512, 0.2303, -1.0, 0.9317, -0.3971, 0.9301, -0.613, 0.8436, -0.6067, 0.8243, -0.3801, 0.1556, -0.8016, 0.5822, -0.7847, 0.2967, -0.7304, 0.2408, -0.8186, 0.05464, -0.8016, 0.0132, -0.7058, 0.5822, -0.7847, 0.1556, -0.8016, 0.6063, -0.8392, 0.5513, -0.8188, 0.5008, -0.8335, 0.2323, -0.5677, 0.001466, -0.525, -0.000755, -0.5736, 0.5389, -0.6355, 0.4824, -0.5235, 0.4376, -0.6449, 0.1908, -0.3716, 0.3193, -0.4141, 0.2359, -0.3873, 0.1092, -0.3809, 0.8169, -0.6096, 0.7842, -0.8355, 0.9256, -0.8415, 0.9301, -0.613, 0.6209, -0.8314, 0.6268, -0.9928, 0.4978, -0.9909, 0.4905, -0.8351, -0.000755, -0.5736, 0.001466, -0.525, 0.2323, -0.5677, 0.696, -0.3783, 0.7037, -0.6308, 0.8169, -0.6096, 0.8067, -0.3847, 0.2323, -0.5677, -0.000755, -0.5736, 0.5799, -0.6091, 0.3818, -0.5837, 0.4969, -0.8424, 0.4992, -0.9861, 0.6282, -0.9858, 0.6209, -0.844, 0.3818, -0.5837, 0.5799, -0.6091, 0.5821, -0.531, 0.5821, -0.531, 0.5799, -0.6091, 0.3818, -0.5837, 0.7037, -0.6308, 0.7062, -0.8583, 0.7842, -0.8355, 0.8169, -0.6096, 0.7062, -0.8583, 0.7037, -0.6308, 0.8169, -0.6096, 0.7842, -0.8355, 0.9301, -0.613, 0.9317, -0.3971, 0.8243, -0.3801, 0.8436, -0.6067, 0.8234, -0.8467, 0.8436, -0.6067, 0.7037, -0.6308, 0.7062, -0.8583, 0.2247, -0.4322, 0.2323, -0.5677, 0.3818, -0.5837, 0.326, -0.4336, 0.005865, -0.4643, 0.001466, -0.525, 0.2323, -0.5677, 0.2247, -0.4322, 0.4707, 0.1714, 0.4703, 0.005125, 0.4082, 0.006733, 0.4354, 0.1702, 0.2247, -0.4322, 0.2359, -0.3873, 0.004399, -0.4135, 0.005865, -0.4643, 0.3193, -0.4141, 0.1908, -0.3716, 0.5762, -0.3969, 0.3193, -0.4141, 0.1908, -0.3716, 0.1092, -0.3809, 0.2359, -0.3873, 0.3818, -0.5837, 0.326, -0.4336, 0.5821, -0.4723, 0.5821, -0.531, 0.8169, -0.6096, 0.8067, -0.3847, 0.9317, -0.3971, 0.9301, -0.613, 0.6209, -0.844, 0.6282, -0.9858, 0.4992, -0.9861, 0.4969, -0.8424, 0.7491, -0.3804, 0.7589, -0.2053, 0.598, -0.2256, 0.5299, -0.3158, 0.3193, -0.4141, 0.326, -0.4336, 0.5821, -0.4723, 0.5762, -0.3969, 0.7842, -0.8355, 0.9146, -0.9884, 0.7062, -0.8583, 0.7352, -0.9917, 0.7062, -0.8583, 0.9146, -0.9884, 0.7062, -0.8583, 0.7352, -0.9917, 0.8234, -0.8467, 0.8234, -0.8467, 0.7352, -0.9917, 0.9256, -0.8415, 0.9146, -0.9884, 0.9256, -0.8415, 0.7352, -0.9917, 0.9256, -0.8415, 0.9146, -0.9884, 0.7842, -0.8355, 0.3683, 0.1676, 0.3317, 0.01293, 0.4707, 0.1714, 0.5762, -0.3969, 0.1908, -0.3716, 0.3193, -0.4141, 0.1908, -0.3716, 0.5762, -0.3969, 0.5733, -0.3791, 0.004399, -0.4135, 0.002933, -0.394, 0.2359, -0.3873, 0.002933, -0.394, 0.2359, -0.3873, 0.1092, -0.3809, 0.1092, -0.3809, 0.2359, -0.3873, 0.002933, -0.394, 0.7037, -0.6308, 0.696, -0.3783, 0.8067, -0.3847, 0.8169, -0.6096, 0.4703, 0.005125, 0.4707, 0.1714, 0.3317, 0.01293, 0.5733, -0.3791, 0.5762, -0.3969, 0.1908, -0.3716, 0.5821, -0.531, 0.5821, -0.4723, 0.326, -0.4336, 0.3818, -0.5837, 0.8436, -0.6067, 0.8243, -0.3801, 0.696, -0.3783, 0.7037, -0.6308, 0.3317, 0.01293, 0.4707, 0.1714, 0.4703, 0.005125, 0.4707, 0.1714, 0.3317, 0.01293, 0.3683, 0.1676, 0.9945, -0.1838, 0.9802, -0.3595, 0.8247, -0.3819, 0.8262, -0.1908, 0.4028, 0.1008, 0.4028, 0.1007, 0.5724, 0.1042, 0.08446, -0.2124, 0.1107, -0.1251, 0.009093, -0.003101, -0.0486, -0.2129, 0.3818, -0.5837, 0.5799, -0.6091, -0.000755, -0.5736, 0.2323, -0.5677, 0.1628, -0.3214, 0.08446, -0.2124, -0.0486, -0.2129, -0.02266, -0.3653, 0.5922, -0.09684, 0.7071, -0.00875, 0.3398, -0.008122, 0.8262, -0.1908, 0.8247, -0.3819, 0.6979, -0.3591, 0.6917, -0.1915, 0.6917, -0.1915, 0.6985, -0.01246, 0.8262, -0.09946, 0.8262, -0.1908, 0.1628, -0.3214, 0.3603, -0.3191, 0.328, -0.2137, 0.8266, 0.005401, 0.976, -0.007224, 0.8262, -0.09946, 0.6985, -0.01246, 0.8436, -0.6067, 0.8234, -0.8467, 0.7062, -0.8583, 0.7037, -0.6308, 0.5724, 0.1042, 0.4028, 0.1007, 0.4028, 0.1008, 0.328, -0.2137, 0.3603, -0.3191, 0.5299, -0.3158, 0.5299, -0.3158, 0.598, -0.2256, 0.3603, -0.3192, 0.5299, -0.3158, 0.598, -0.2256, 0.328, -0.2137, 0.5704, -0.6645, 0.5777, -0.6829, 0.5822, -0.7847, 0.3843, -0.6306, 0.5008, -0.8335, 0.5016, -1.001, 0.6142, -0.9987, 0.6063, -0.8392, 0.4082, 0.006733, 0.4354, 0.1702, 0.3361, 0.1704, 0.3317, 0.01267, 0.1628, -0.3214, 0.08446, -0.2124, 0.3603, -0.3192, 0.328, -0.0963, 0.328, -0.2137, 0.598, -0.2256, 0.5922, -0.09684, 0.3398, -0.008122, 0.009093, -0.003101, 0.1107, -0.1251, 0.328, -0.2137, 0.08446, -0.2124, 0.1628, -0.3214, 0.8262, -0.1908, 0.8262, -0.09946, 0.976, -0.007224, 0.9945, -0.1838, 0.7842, -0.8355, 0.8169, -0.6096, 0.9301, -0.613, 0.9256, -0.8415, 0.9301, -0.613, 0.9256, -0.8415, 0.8234, -0.8467, 0.8436, -0.6067, 0.8067, -0.3847, 0.8169, -0.6096, 0.9301, -0.613, 0.9317, -0.3971, 0.8234, -0.8467, 0.7352, -0.9917, 0.7062, -0.8583, 0.7062, -0.8583, 0.9146, -0.9884, 0.7842, -0.8355, 0.9256, -0.8415, 0.7352, -0.9917, 0.8234, -0.8467, 0.7842, -0.8355, 0.9146, -0.9884, 0.9256, -0.8415, 0.7352, -0.9917, 0.9256, -0.8415, 0.9146, -0.9884, 0.9146, -0.9884, 0.7062, -0.8583, 0.7352, -0.9917, 0.1556, -0.8016, 0.5822, -0.7847, 0.0132, -0.7058, 0.05464, -0.8016, 0.05464, -0.8016, 0.04975, -0.9103, 0.1542, -0.9103, 0.1556, -0.8016, 0.2428, -0.9272, 0.2408, -0.8186, 0.1556, -0.8016, 0.1542, -0.9103, 0.7589, -0.2053, 0.7071, -0.00875, 0.5922, -0.09684, 0.598, -0.2256, 0.04975, -0.9103, 0.05464, -0.8016, 0.1559, -0.8016, 0.1545, -0.9103, 0.5822, -0.7847, 0.1556, -0.8016, 0.2408, -0.8186, 0.2967, -0.7304, 0.2967, -0.7304, 0.2408, -0.8186, 0.1559, -0.8016, 0.1473, -0.7169, 0.0132, -0.7058, 0.05464, -0.8016, 0.1559, -0.8016, 0.1473, -0.7169, 0.2303, -1.0, 0.08497, -1.0, 0.09337, -1.0, 0.219, -1.0, 0.2408, -0.8186, 0.2428, -0.9272, 0.1542, -0.9103, 0.1556, -0.8016, 0.05464, -0.8016, 0.04975, -0.9103, 0.1545, -0.9103, 0.1559, -0.8016, 0.1473, -0.7169, 0.1559, -0.8016, 0.05464, -0.8016, 0.0132, -0.7058, 0.1559, -0.8016, 0.1545, -0.9103, 0.2428, -0.9272, 0.2408, -0.8186, 0.1545, -0.9103, 0.1559, -0.8016, 0.2408, -0.8186, 0.2428, -0.9272, 0.1545, -0.9103, 0.1615, -0.9456, 0.1805, -0.9512, 0.2428, -0.9272, 0.2408, -0.8186, 0.2967, -0.7304, 0.1473, -0.7169, 0.1559, -0.8016, 0.1557, -0.6101, 0.1473, -0.7169, 0.0132, -0.713, 0.5822, -0.7847, 0.3151, -0.7044, 0.3843, -0.6306, 0.3151, -0.7044, 0.2967, -0.7304, 0.1557, -0.6101, 0.5822, -0.7847, 0.5777, -0.6829, 0.0132, -0.7058, 0.1473, -0.7169, 0.1557, -0.6101, 0.2967, -0.7304, 0.2967, -0.7304, 0.3151, -0.7044, 0.5822, -0.7847, 0.5777, -0.6829, 0.5704, -0.6645, 0.3843, -0.6306, 0.5822, -0.7847, 0.2323, -0.5677, 0.001466, -0.525, 0.005865, -0.4643, 0.2247, -0.4322, 0.2967, -0.7304, 0.1557, -0.6101, 0.1473, -0.7169, 0.5822, -0.7847, 0.3151, -0.7044, 0.2967, -0.7304, 0.0132, -0.713, 0.1473, -0.7169, 0.1557, -0.6101, 0.3843, -0.6306, 0.3151, -0.7044, 0.5822, -0.7847, 0.0132, -0.7058, 0.5777, -0.6829, 0.5822, -0.7847, 0.1557, -0.6101, 0.2967, -0.7304, 0.3151, -0.7044, 0.1615, -0.9456, 0.08497, -1.0, 0.093, -0.955, 0.09337, -1.0, 0.093, -0.955, 0.08497, -1.0, 0.1926, -0.9494, 0.219, -1.0, 0.1805, -0.9512, 0.2303, -1.0, 0.1805, -0.9512, 0.219, -1.0, 0.2359, -0.3873, 0.2247, -0.4322, 0.005865, -0.4643, 0.004399, -0.4135, 0.1926, -0.9494, 0.1542, -0.9103, 0.2428, -0.9272, 0.1805, -0.9512, 0.2303, -1.0, 0.1805, -0.9512, 0.1615, -0.9456, 0.08497, -1.0, 0.1926, -0.9494, 0.1805, -0.9512, 0.1615, -0.9456, 0.093, -0.955, 0.1542, -0.9103, 0.1926, -0.9494, 0.093, -0.955, 0.04975, -0.9103, 0.1805, -0.9512, 0.2428, -0.9272, 0.1542, -0.9103, 0.1926, -0.9494, 0.04975, -0.9103, 0.093, -0.955, 0.1926, -0.9494, 0.1542, -0.9103, 0.9256, -0.8415, 0.9301, -0.613, 0.8436, -0.6067, 0.8234, -0.8467, 0.219, -1.0, 0.1926, -0.9494, 0.093, -0.955, 0.09337, -1.0, 0.326, -0.4336, 0.3818, -0.5837, 0.2323, -0.5677, 0.2247, -0.4322, 0.093, -0.955, 0.08497, -1.0, 0.1615, -0.9456, 0.04975, -0.9103, 0.05464, -0.8016, 0.1556, -0.8016, 0.1542, -0.9103, 0.4703, 0.005125, 0.4707, 0.1714, 0.4354, 0.1702, 0.4082, 0.006733, 0.08497, -1.0, 0.093, -0.955, 0.09337, -1.0, 0.2428, -0.9272, 0.1805, -0.9512, 0.1615, -0.9456, 0.1545, -0.9103, 0.1545, -0.9103, 0.1615, -0.9456, 0.093, -0.955, 0.04975, -0.9103, 0.1805, -0.9512, 0.219, -1.0, 0.1926, -0.9494, 0.219, -1.0, 0.1805, -0.9512, 0.2303, -1.0, 0.328, -0.2137, 0.328, -0.0963, 0.1107, -0.1251, 0.08446, -0.2124, 0.219, -1.0, 0.09337, -1.0, 0.08497, -1.0, 0.2303, -1.0, 0.5704, -0.6645, 0.1473, -0.6086, 0.3843, -0.6306, 0.1098, -0.59, 0.007331, -0.614, 0.1557, -0.6101, 0.3151, -0.7044, 0.3843, -0.6306, 0.1557, -0.6101, 0.1098, -0.59, 0.1557, -0.6101, 0.3843, -0.6306, 0.1473, -0.6086, 0.0132, -0.713, 0.1557, -0.6101, 0.007331, -0.614, 0.1557, -0.6101, 0.3843, -0.6306, 0.3151, -0.7044, 0.1557, -0.6101, 0.007331, -0.614, 0.1098, -0.59, 0.3843, -0.6306, 0.1473, -0.6086, 0.5704, -0.6645, 0.007331, -0.614, 0.1557, -0.6101, 0.0132, -0.713, 0.8243, -0.3801, 0.8436, -0.6067, 0.7037, -0.6308, 0.696, -0.3783, 0.05425, -0.5594, 0.01893, -0.5938, 0.05731, -0.6013, 0.6107, -0.9965, 0.6232, -0.979, 0.6225, -0.9589, 0.1926, -0.9494, 0.1805, -0.9512, 0.1615, -0.9456, 0.093, -0.955])
me_combined_polyset_001.materials.append(mat_zombie)
me_combined_polyset_001.use_remesh_fix_poles = True
me_combined_polyset_001.use_remesh_preserve_attributes = False
me_combined_polyset_001.update()

# ---- objects
ob_zomskel = bpy.data.objects.new('zomskel', me_combined_polyset_003)
ob_xjlan_slan = bpy.data.objects.new('XJLAN_SLAN', me_xjlan_slan)
ob_xjrhi_srhi = bpy.data.objects.new('XJRHI_SRHI', me_xjrhi_srhi)
ob_xjran = bpy.data.objects.new('XJRAN', me_xjran)
ob_xjrwr_srwr = bpy.data.objects.new('XJRWR_SRWR', me_xjrwr_srwr)
ob_xjrhi = bpy.data.objects.new('XJRHI', me_xjrhi)
ob_xsrkn = bpy.data.objects.new('XSRKN', me_xsrkn)
ob_xjrkn = bpy.data.objects.new('XJRKN', me_xjrkn)
ob_xslan = bpy.data.objects.new('XSLAN', me_xslan)
ob_xjlsh = bpy.data.objects.new('XJLSH', me_xjlsh)
ob_xjlwr_slwr = bpy.data.objects.new('XJLWR_SLWR', me_xjlwr_slwr)
ob_xslsh = bpy.data.objects.new('XSLSH', me_xslsh)
ob_xjlsh_sabd = bpy.data.objects.new('XJLSH_SABD', me_xjlsh_sabd)
ob_xjlkn_slkn = bpy.data.objects.new('XJLKN_SLKN', me_xjlkn_slkn)
ob_xjlan = bpy.data.objects.new('XJLAN', me_xjlan)
ob_xjlel_slel = bpy.data.objects.new('XJLEL_SLEL', me_xjlel_slel)
ob_xjlel_slsh = bpy.data.objects.new('XJLEL_SLSH', me_xjlel_slsh)
ob_xjrel_srsh = bpy.data.objects.new('XJREL_SRSH', me_xjrel_srsh)
ob_xjlan_slkn = bpy.data.objects.new('XJLAN_SLKN', me_xjlan_slkn)
ob_xsrsh = bpy.data.objects.new('XSRSH', me_xsrsh)
ob_xjrhi01 = bpy.data.objects.new('XJRHI01', me_xjrhi01)
ob_xjnec_snec = bpy.data.objects.new('XJNEC_SNEC', me_xjnec_snec)
ob_xjrel_srel = bpy.data.objects.new('XJREL_SREL', me_xjrel_srel)
ob_xjrkn_srkn = bpy.data.objects.new('XJRKN_SRKN', me_xjrkn_srkn)
ob_xjlkn_slhi = bpy.data.objects.new('XJLKN_SLHI', me_xjlkn_slhi)
ob_xjnec_sabd = bpy.data.objects.new('XJNEC_SABD', me_xjnec_sabd)
ob_xjlhi = bpy.data.objects.new('XJLHI', me_xjlhi)
ob_xsran = bpy.data.objects.new('XSRAN', me_xsran)
ob_xjrsh_sabd = bpy.data.objects.new('XJRSH_SABD', me_xjrsh_sabd)
ob_xjran_srkn = bpy.data.objects.new('XJRAN_SRKN', me_xjran_srkn)
ob_xjlkn = bpy.data.objects.new('XJLKN', me_xjlkn)
ob_xjrkn_srhi = bpy.data.objects.new('XJRKN_SRHI', me_xjrkn_srhi)
ob_xjlhi_sbut = bpy.data.objects.new('XJLHI_SBUT', me_xjlhi_sbut)
ob_xjabd_sbut = bpy.data.objects.new('XJABD_SBUT', me_xjabd_sbut)
ob_xjrwr_srel = bpy.data.objects.new('XJRWR_SREL', me_xjrwr_srel)
ob_xjabd_sabd = bpy.data.objects.new('XJABD_SABD', me_xjabd_sabd)
ob_xjrsh = bpy.data.objects.new('XJRSH', me_xjrsh)
ob_xjlsh_slsh = bpy.data.objects.new('XJLSH_SLSH', me_xjlsh_slsh)
ob_xjlhi01 = bpy.data.objects.new('XJLHI01', me_xjlhi01)
ob_xsrhi = bpy.data.objects.new('XSRHI', me_xsrhi)
ob_xjrsh_srsh = bpy.data.objects.new('XJRSH_SRSH', me_xjrsh_srsh)
ob_xslhi = bpy.data.objects.new('XSLHI', me_xslhi)
ob_xjran_sran = bpy.data.objects.new('XJRAN_SRAN', me_xjran_sran)
ob_xslkn = bpy.data.objects.new('XSLKN', me_xslkn)
ob_xjrhi_sbut = bpy.data.objects.new('XJRHI_SBUT', me_xjrhi_sbut)
ob_xjlwr_slel = bpy.data.objects.new('XJLWR_SLEL', me_xjlwr_slel)
ob_xjlhi_slhi = bpy.data.objects.new('XJLHI_SLHI', me_xjlhi_slhi)
ob_jltoe = bpy.data.objects.new('JLTOE', me_jltoe)
ob_jrtoe = bpy.data.objects.new('JRTOE', me_jrtoe)
ob_jlankle = bpy.data.objects.new('JLANKLE', me_jlankle)
ob_jrankle = bpy.data.objects.new('JRANKLE', me_jrankle)
ob_jlknee = bpy.data.objects.new('JLKNEE', me_jlknee)
ob_jrknee = bpy.data.objects.new('JRKNEE', me_jrknee)
ob_jlhip = bpy.data.objects.new('JLHIP', me_jlhip)
ob_jrhip = bpy.data.objects.new('JRHIP', me_jrhip)
ob_jbutt = bpy.data.objects.new('JBUTT', me_jbutt)
ob_jneck = bpy.data.objects.new('JNECK', me_jneck)
ob_jlshldr = bpy.data.objects.new('JLSHLDR', me_jlshldr)
ob_jrshldr = bpy.data.objects.new('JRSHLDR', me_jrshldr)
ob_jlelbow = bpy.data.objects.new('JLELBOW', me_jlelbow)
ob_jrelbow = bpy.data.objects.new('JRELBOW', me_jrelbow)
ob_jlwrist = bpy.data.objects.new('JLWRIST', me_jlwrist)
ob_jrwrist = bpy.data.objects.new('JRWRIST', me_jrwrist)
ob_jlfinger = bpy.data.objects.new('JLFINGER', me_jlfinger)
ob_jrfinger = bpy.data.objects.new('JRFINGER', me_jrfinger)
ob_jabdomen = bpy.data.objects.new('JABDOMEN', me_jabdomen)
ob_jhead = bpy.data.objects.new('JHEAD', me_jhead)
ob_zombie = bpy.data.objects.new('zombie', me_combined_polyset_001)

# ---- transforms, parenting, visibility, modifiers, constraints
ob_zomskel.location = (0.0, 0.0, 0.0)
ob_zomskel.show_wire = True
ob_xjlan_slan.location = (0.3416, 0.4089, 0.08478)
ob_xjlan_slan.display_type = 'SOLID'
ob_xjlan_slan.show_name = True
ob_xjlan_slan.show_wire = True
ob_xjrhi_srhi.location = (0.3416, -0.3796, 2.384)
ob_xjrhi_srhi.display_type = 'SOLID'
ob_xjrhi_srhi.show_name = True
ob_xjrhi_srhi.show_wire = True
ob_xjran.location = (0.3416, -0.08923, 0.1612)
ob_xjran.display_type = 'SOLID'
ob_xjran.show_name = True
ob_xjran.show_wire = True
ob_xjrwr_srwr.location = (0.4871, -2.568, 4.596)
ob_xjrwr_srwr.display_type = 'SOLID'
ob_xjrwr_srwr.show_name = True
ob_xjrwr_srwr.show_wire = True
ob_xjrhi.location = (0.3028, -0.8662, 2.871)
ob_xjrhi.display_type = 'SOLID'
ob_xjrhi.show_name = True
ob_xjrhi.show_wire = True
ob_xsrkn.location = (0.3416, -0.09602, 0.8491)
ob_xsrkn.display_type = 'SOLID'
ob_xsrkn.show_name = True
ob_xsrkn.show_wire = True
ob_xjrkn.location = (0.3416, -0.1012, 1.53)
ob_xjrkn.display_type = 'SOLID'
ob_xjrkn.show_name = True
ob_xjrkn.show_wire = True
ob_xslan.location = (0.3416, 0.05423, 0.03765)
ob_xslan.display_type = 'SOLID'
ob_xslan.show_name = True
ob_xslan.show_wire = True
ob_xjlsh.location = (0.3599, 0.6365, 5.014)
ob_xjlsh.display_type = 'SOLID'
ob_xjlsh.show_name = True
ob_xjlsh.show_wire = True
ob_xjlwr_slwr.location = (0.621, 2.447, 4.536)
ob_xjlwr_slwr.display_type = 'SOLID'
ob_xjlwr_slwr.show_name = True
ob_xjlwr_slwr.show_wire = True
ob_xslsh.location = (0.2897, 1.112, 4.191)
ob_xslsh.display_type = 'SOLID'
ob_xslsh.show_name = True
ob_xslsh.show_wire = True
ob_xjlsh_sabd.location = (0.3416, 0.4804, 4.516)
ob_xjlsh_sabd.display_type = 'SOLID'
ob_xjlsh_sabd.show_name = True
ob_xjlsh_sabd.show_wire = True
ob_xjlkn_slkn.location = (0.3416, 0.4089, 1.372)
ob_xjlkn_slkn.display_type = 'SOLID'
ob_xjlkn_slkn.show_name = True
ob_xjlkn_slkn.show_wire = True
ob_xjlan.location = (0.3416, 0.05621, 0.1607)
ob_xjlan.display_type = 'SOLID'
ob_xjlan.show_name = True
ob_xjlan.show_wire = True
ob_xjlel_slel.location = (0.3416, 1.661, 4.591)
ob_xjlel_slel.display_type = 'SOLID'
ob_xjlel_slel.show_name = True
ob_xjlel_slel.show_wire = True
ob_xjlel_slsh.location = (0.3452, 1.413, 4.596)
ob_xjlel_slsh.display_type = 'SOLID'
ob_xjlel_slsh.show_name = True
ob_xjlel_slsh.show_wire = True
ob_xjrel_srsh.location = (0.2481, -1.481, 4.596)
ob_xjrel_srsh.display_type = 'SOLID'
ob_xjrel_srsh.show_name = True
ob_xjrel_srsh.show_wire = True
ob_xjlan_slkn.location = (0.3416, 0.4119, 0.3129)
ob_xjlan_slkn.display_type = 'SOLID'
ob_xjlan_slkn.show_name = True
ob_xjlan_slkn.show_wire = True
ob_xsrsh.location = (0.1857, -1.128, 4.214)
ob_xsrsh.display_type = 'SOLID'
ob_xsrsh.show_name = True
ob_xsrsh.show_wire = True
ob_xjrhi01.location = (0.3416, -0.03499, 2.461)
ob_xjrhi01.display_type = 'SOLID'
ob_xjrhi01.show_name = True
ob_xjrhi01.show_wire = True
ob_xjnec_snec.location = (0.3416, -0.008081, 5.226)
ob_xjnec_snec.display_type = 'SOLID'
ob_xjnec_snec.show_name = True
ob_xjnec_snec.show_wire = True
ob_xjrel_srel.location = (0.2169, -1.654, 4.596)
ob_xjrel_srel.display_type = 'SOLID'
ob_xjrel_srel.show_name = True
ob_xjrel_srel.show_wire = True
ob_xjrkn_srkn.location = (0.3416, -0.4302, 1.386)
ob_xjrkn_srkn.display_type = 'SOLID'
ob_xjrkn_srkn.show_name = True
ob_xjrkn_srkn.show_wire = True
ob_xjlkn_slhi.location = (0.3416, 0.4043, 1.683)
ob_xjlkn_slhi.display_type = 'SOLID'
ob_xjlkn_slhi.show_name = True
ob_xjlkn_slhi.show_wire = True
ob_xjnec_sabd.location = (0.3416, -0.0007323, 5.065)
ob_xjnec_sabd.display_type = 'SOLID'
ob_xjnec_sabd.show_name = True
ob_xjnec_sabd.show_wire = True
ob_xjlhi.location = (0.2455, 0.8684, 2.88)
ob_xjlhi.display_type = 'SOLID'
ob_xjlhi.show_name = True
ob_xjlhi.show_wire = True
ob_xsran.location = (0.3416, -0.06176, 0.0302)
ob_xsran.display_type = 'SOLID'
ob_xsran.show_name = True
ob_xsran.show_wire = True
ob_xjrsh_sabd.location = (0.3416, -0.5797, 4.493)
ob_xjrsh_sabd.display_type = 'SOLID'
ob_xjrsh_sabd.show_name = True
ob_xjrsh_sabd.show_wire = True
ob_xjran_srkn.location = (0.3416, -0.418, 0.3085)
ob_xjran_srkn.display_type = 'SOLID'
ob_xjran_srkn.show_name = True
ob_xjran_srkn.show_wire = True
ob_xjlkn.location = (0.3416, 0.04908, 1.531)
ob_xjlkn.display_type = 'SOLID'
ob_xjlkn.show_name = True
ob_xjlkn.show_wire = True
ob_xjrkn_srhi.location = (0.3416, -0.3952, 1.676)
ob_xjrkn_srhi.display_type = 'SOLID'
ob_xjrkn_srhi.show_name = True
ob_xjrkn_srhi.show_wire = True
ob_xjlhi_sbut.location = (0.3416, 0.4349, 3.095)
ob_xjlhi_sbut.display_type = 'SOLID'
ob_xjlhi_sbut.show_name = True
ob_xjlhi_sbut.show_wire = True
ob_xjabd_sbut.location = (0.3416, 0.006998, 3.687)
ob_xjabd_sbut.display_type = 'SOLID'
ob_xjabd_sbut.show_name = True
ob_xjabd_sbut.show_wire = True
ob_xjrwr_srel.location = (0.4507, -2.346, 4.596)
ob_xjrwr_srel.display_type = 'SOLID'
ob_xjrwr_srel.show_name = True
ob_xjrwr_srel.show_wire = True
ob_xjabd_sabd.location = (0.3416, -0.008081, 3.899)
ob_xjabd_sabd.display_type = 'SOLID'
ob_xjabd_sabd.show_name = True
ob_xjabd_sabd.show_wire = True
ob_xjabd_sabd.display.show_shadows = False
ob_xjrsh.location = (0.4247, -0.7061, 5.01)
ob_xjrsh.display_type = 'SOLID'
ob_xjrsh.show_name = True
ob_xjrsh.show_wire = True
ob_xjlsh_slsh.location = (0.3416, 0.8129, 4.601)
ob_xjlsh_slsh.display_type = 'SOLID'
ob_xjlsh_slsh.show_name = True
ob_xjlsh_slsh.show_wire = True
ob_xjlhi01.location = (0.3416, 0.01335, 2.456)
ob_xjlhi01.display_type = 'SOLID'
ob_xjlhi01.show_name = True
ob_xjlhi01.show_wire = True
ob_xsrhi.location = (0.3706, -0.07703, 1.989)
ob_xsrhi.display_type = 'SOLID'
ob_xsrhi.show_name = True
ob_xsrhi.show_wire = True
ob_xjrsh_srsh.location = (0.3416, -0.8531, 4.586)
ob_xjrsh_srsh.display_type = 'SOLID'
ob_xjrsh_srsh.show_name = True
ob_xjrsh_srsh.show_wire = True
ob_xslhi.location = (0.3706, 0.04355, 1.983)
ob_xslhi.display_type = 'SOLID'
ob_xslhi.show_name = True
ob_xslhi.show_wire = True
ob_xjran_sran.location = (0.3416, -0.4302, 0.07824)
ob_xjran_sran.display_type = 'SOLID'
ob_xjran_sran.show_name = True
ob_xjran_sran.show_wire = True
ob_xslkn.location = (0.3416, 0.06592, 0.8542)
ob_xslkn.display_type = 'SOLID'
ob_xslkn.show_name = True
ob_xslkn.show_wire = True
ob_xjrhi_sbut.location = (0.3416, -0.4594, 3.096)
ob_xjrhi_sbut.display_type = 'SOLID'
ob_xjrhi_sbut.show_name = True
ob_xjrhi_sbut.show_wire = True
ob_xjlwr_slel.location = (0.5919, 2.23, 4.541)
ob_xjlwr_slel.display_type = 'SOLID'
ob_xjlwr_slel.show_name = True
ob_xjlwr_slel.show_wire = True
ob_xjlhi_slhi.location = (0.3416, 0.3902, 2.384)
ob_xjlhi_slhi.display_type = 'SOLID'
ob_xjlhi_slhi.show_name = True
ob_xjlhi_slhi.show_wire = True
ob_jltoe.location = (0.8343, 0.3612, 0.0)
ob_jltoe.display_type = 'SOLID'
ob_jltoe.show_name = True
ob_jltoe.show_wire = True
ob_jltoe.show_in_front = True
ob_jltoe.display.show_shadows = False
ob_jrtoe.location = (0.791, -0.393, 0.01694)
ob_jrtoe.display_type = 'SOLID'
ob_jrtoe.show_name = True
ob_jrtoe.show_wire = True
ob_jrtoe.show_in_front = True
ob_jrtoe.display.show_shadows = False
ob_jlankle.location = (0.1084, 0.284, 0.1075)
ob_jlankle.display_type = 'SOLID'
ob_jlankle.show_name = True
ob_jlankle.show_wire = True
ob_jlankle.show_in_front = True
ob_jlankle.display.show_shadows = False
ob_jrankle.location = (0.0829, -0.3158, 0.09512)
ob_jrankle.display_type = 'SOLID'
ob_jrankle.show_name = True
ob_jrankle.show_wire = True
ob_jrankle.show_in_front = True
ob_jrankle.display.show_shadows = False
ob_jlknee.location = (0.1879, 0.2954, 1.538)
ob_jlknee.display_type = 'SOLID'
ob_jlknee.show_name = True
ob_jlknee.show_wire = True
ob_jlknee.show_in_front = True
ob_jlknee.display.show_shadows = False
ob_jrknee.location = (0.2613, -0.3103, 1.572)
ob_jrknee.display_type = 'SOLID'
ob_jrknee.show_name = True
ob_jrknee.show_wire = True
ob_jrknee.show_in_front = True
ob_jrknee.display.show_shadows = False
ob_jlhip.location = (0.2949, 0.248, 2.715)
ob_jlhip.display_type = 'SOLID'
ob_jlhip.show_name = True
ob_jlhip.show_wire = True
ob_jlhip.show_in_front = True
ob_jlhip.display.show_shadows = False
ob_jrhip.location = (0.2918, -0.2876, 2.759)
ob_jrhip.display_type = 'SOLID'
ob_jrhip.show_name = True
ob_jrhip.show_wire = True
ob_jrhip.show_in_front = True
ob_jrhip.display.show_shadows = False
ob_jbutt.location = (0.0, -0.005289, 3.349)
ob_jbutt.display_type = 'SOLID'
ob_jbutt.show_name = True
ob_jbutt.show_wire = True
ob_jbutt.show_in_front = True
ob_jbutt.display.show_shadows = False
ob_jneck.location = (0.257, -0.00946, 5.184)
ob_jneck.display_type = 'SOLID'
ob_jneck.show_name = True
ob_jneck.show_wire = True
ob_jneck.show_in_front = True
ob_jneck.display.show_shadows = False
ob_jlshldr.location = (0.4822, 0.5633, 4.796)
ob_jlshldr.rotation_euler = (0.04832, 1.073e-17, 2.592e-19)
ob_jlshldr.display_type = 'SOLID'
ob_jlshldr.show_name = True
ob_jlshldr.show_wire = True
ob_jlshldr.show_in_front = True
ob_jlshldr.display.show_shadows = False
ob_jrshldr.location = (0.3294, -0.6546, 4.845)
ob_jrshldr.rotation_euler = (-0.006007, -1.334e-18, 4.01e-21)
ob_jrshldr.display_type = 'SOLID'
ob_jrshldr.show_name = True
ob_jrshldr.show_wire = True
ob_jrshldr.show_in_front = True
ob_jrshldr.display.show_shadows = False
ob_jlelbow.location = (0.2669, 1.583, 4.658)
ob_jlelbow.rotation_euler = (0.04832, 1.073e-17, 2.592e-19)
ob_jlelbow.display_type = 'SOLID'
ob_jlelbow.show_name = True
ob_jlelbow.show_wire = True
ob_jlelbow.show_in_front = True
ob_jlelbow.display.show_shadows = False
ob_jrelbow.location = (0.07406, -1.567, 4.709)
ob_jrelbow.rotation_euler = (-0.006007, -1.334e-18, 4.01e-21)
ob_jrelbow.display_type = 'SOLID'
ob_jrelbow.show_name = True
ob_jrelbow.show_wire = True
ob_jrelbow.show_in_front = True
ob_jrelbow.display.show_shadows = False
ob_jlwrist.location = (0.6184, 2.354, 4.71)
ob_jlwrist.rotation_euler = (0.04832, 1.073e-17, 2.592e-19)
ob_jlwrist.display_type = 'SOLID'
ob_jlwrist.show_name = True
ob_jlwrist.show_wire = True
ob_jlwrist.show_in_front = True
ob_jlwrist.display.show_shadows = False
ob_jrwrist.location = (0.4091, -2.464, 4.662)
ob_jrwrist.rotation_euler = (-0.006007, -1.334e-18, 4.01e-21)
ob_jrwrist.display_type = 'SOLID'
ob_jrwrist.show_name = True
ob_jrwrist.show_wire = True
ob_jrwrist.show_in_front = True
ob_jrwrist.display.show_shadows = False
ob_jlfinger.location = (0.784, 3.007, 4.673)
ob_jlfinger.rotation_euler = (0.04832, 1.073e-17, 2.592e-19)
ob_jlfinger.display_type = 'SOLID'
ob_jlfinger.show_name = True
ob_jlfinger.show_wire = True
ob_jlfinger.show_in_front = True
ob_jlfinger.display.show_shadows = False
ob_jrfinger.location = (0.6094, -3.043, 4.621)
ob_jrfinger.rotation_euler = (-0.006007, -1.334e-18, 4.01e-21)
ob_jrfinger.display_type = 'SOLID'
ob_jrfinger.show_name = True
ob_jrfinger.show_wire = True
ob_jrfinger.show_in_front = True
ob_jrfinger.display.show_shadows = False
ob_jabdomen.location = (0.1288, -0.01766, 3.851)
ob_jabdomen.display_type = 'SOLID'
ob_jabdomen.show_name = True
ob_jabdomen.show_wire = True
ob_jabdomen.show_in_front = True
ob_jabdomen.display.show_shadows = False
ob_jhead.location = (0.141, -0.002428, 5.926)
ob_jhead.display_type = 'SOLID'
ob_jhead.show_name = True
ob_jhead.show_wire = True
ob_jhead.show_in_front = True
ob_jhead.display.show_shadows = False
ob_zombie.location = (0.0, 0.0, 0.0)
ob_zombie.hide_render = True
ob_zombie.show_wire = True

# ---- collection membership
col_mesh.objects.link(ob_zomskel)
col_limit_planes.objects.link(ob_xjlan_slan)
col_limit_planes.objects.link(ob_xjrhi_srhi)
col_limit_planes.objects.link(ob_xjran)
col_limit_planes.objects.link(ob_xjrwr_srwr)
col_limit_planes.objects.link(ob_xjrhi)
col_limit_planes.objects.link(ob_xsrkn)
col_limit_planes.objects.link(ob_xjrkn)
col_limit_planes.objects.link(ob_xslan)
col_limit_planes.objects.link(ob_xjlsh)
col_limit_planes.objects.link(ob_xjlwr_slwr)
col_limit_planes.objects.link(ob_xslsh)
col_limit_planes.objects.link(ob_xjlsh_sabd)
col_limit_planes.objects.link(ob_xjlkn_slkn)
col_limit_planes.objects.link(ob_xjlan)
col_limit_planes.objects.link(ob_xjlel_slel)
col_limit_planes.objects.link(ob_xjlel_slsh)
col_limit_planes.objects.link(ob_xjrel_srsh)
col_limit_planes.objects.link(ob_xjlan_slkn)
col_limit_planes.objects.link(ob_xsrsh)
col_limit_planes.objects.link(ob_xjrhi01)
col_limit_planes.objects.link(ob_xjnec_snec)
col_limit_planes.objects.link(ob_xjrel_srel)
col_limit_planes.objects.link(ob_xjrkn_srkn)
col_limit_planes.objects.link(ob_xjlkn_slhi)
col_limit_planes.objects.link(ob_xjnec_sabd)
col_limit_planes.objects.link(ob_xjlhi)
col_limit_planes.objects.link(ob_xsran)
col_limit_planes.objects.link(ob_xjrsh_sabd)
col_limit_planes.objects.link(ob_xjran_srkn)
col_limit_planes.objects.link(ob_xjlkn)
col_limit_planes.objects.link(ob_xjrkn_srhi)
col_limit_planes.objects.link(ob_xjlhi_sbut)
col_limit_planes.objects.link(ob_xjabd_sbut)
col_limit_planes.objects.link(ob_xjrwr_srel)
col_limit_planes.objects.link(ob_xjabd_sabd)
col_limit_planes.objects.link(ob_xjrsh)
col_limit_planes.objects.link(ob_xjlsh_slsh)
col_limit_planes.objects.link(ob_xjlhi01)
col_limit_planes.objects.link(ob_xsrhi)
col_limit_planes.objects.link(ob_xjrsh_srsh)
col_limit_planes.objects.link(ob_xslhi)
col_limit_planes.objects.link(ob_xjran_sran)
col_limit_planes.objects.link(ob_xslkn)
col_limit_planes.objects.link(ob_xjrhi_sbut)
col_limit_planes.objects.link(ob_xjlwr_slel)
col_limit_planes.objects.link(ob_xjlhi_slhi)
col_joints.objects.link(ob_jltoe)
col_joints.objects.link(ob_jrtoe)
col_joints.objects.link(ob_jlankle)
col_joints.objects.link(ob_jrankle)
col_joints.objects.link(ob_jlknee)
col_joints.objects.link(ob_jrknee)
col_joints.objects.link(ob_jlhip)
col_joints.objects.link(ob_jrhip)
col_joints.objects.link(ob_jbutt)
col_joints.objects.link(ob_jneck)
col_joints.objects.link(ob_jlshldr)
col_joints.objects.link(ob_jrshldr)
col_joints.objects.link(ob_jlelbow)
col_joints.objects.link(ob_jrelbow)
col_joints.objects.link(ob_jlwrist)
col_joints.objects.link(ob_jrwrist)
col_joints.objects.link(ob_jlfinger)
col_joints.objects.link(ob_jrfinger)
col_joints.objects.link(ob_jabdomen)
col_joints.objects.link(ob_jhead)
col_reference.objects.link(ob_zombie)
def _layer_coll(name, lc=None):
    lc = lc or bpy.context.view_layer.layer_collection
    for c in lc.children:
        if c.name == name: return c
        r = _layer_coll(name, c)
        if r: return r
_layer_coll('reference').exclude = True

# ---- scene / render settings (as saved in the file)
scene.frame_start = 1; scene.frame_end = 250; scene.frame_set(1)
scene.render.engine = 'BLENDER_EEVEE_NEXT'
scene.cycles.use_denoising = False
scene.cycles.sampling_pattern = 'TABULATED_SOBOL'
scene.cycles.use_light_tree = False
scene.view_settings.view_transform = 'Filmic'
bpy.context.view_layer.update()

# ---- added for rendering (the .blend has no active camera and no usable light): camera, sun
cam_auto = bpy.data.cameras.new('AutoCamera')
cam_auto.lens = 50.0
cam_auto.sensor_width = 36.0
cam_auto.clip_end = 1000.0
ob_auto_camera = bpy.data.objects.new('AutoCamera', cam_auto)
scene.collection.objects.link(ob_auto_camera)
ob_auto_camera.location = (8.47999, -9.78588, 9.50206)
ob_auto_camera.rotation_euler = (1.09748, -7.21219e-08, 0.694738)
scene.camera = ob_auto_camera
light_auto_sun = bpy.data.lights.new('AutoSun', 'SUN')
light_auto_sun.energy = 3.0
light_auto_sun.angle = 0.0523599
ob_auto_sun = bpy.data.objects.new('AutoSun', light_auto_sun)
scene.collection.objects.link(ob_auto_sun)
ob_auto_sun.rotation_euler = (0.872665, 0.174533, 0.523599)
bpy.context.view_layer.update()
